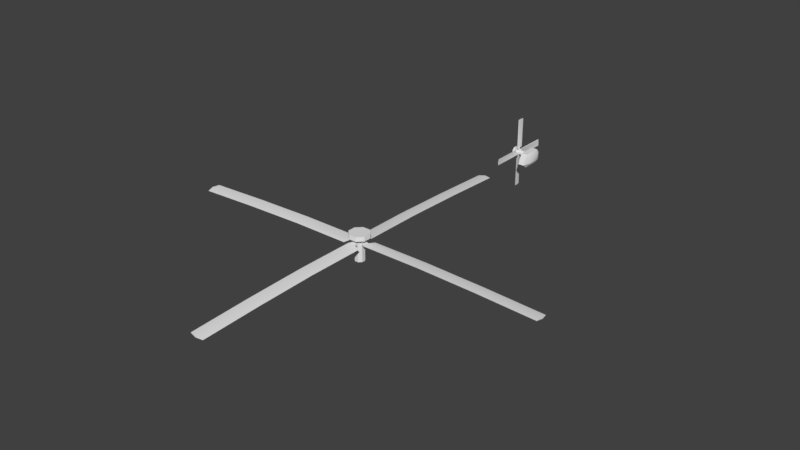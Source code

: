 # Source: blackhawk.blend  (saved by Blender 2.77.0; exported with 4.5.12 LTS)
import bpy
from mathutils import Matrix  # noqa: F401  (used for matrix-valued properties, if any)

bpy.ops.wm.read_factory_settings(use_empty=True)
scene = bpy.context.scene
scene.name = 'Scene'

# ---- collections
col_collection_1 = bpy.data.collections.new('Collection 1'); scene.collection.children.link(col_collection_1)

# ---- materials (node trees are filled in below, after node groups)
mat_material = bpy.data.materials.new('Material')
mat_material.alpha_threshold = 0.0
mat_material.use_transparent_shadow = False
mat_material.roughness = 0.5
mat_material_001 = bpy.data.materials.new('Material.001')
mat_material_001.alpha_threshold = 0.0
mat_material_001.use_transparent_shadow = False
mat_material_001.diffuse_color = (0.2265, 0.3322, 0.8, 1.0)
mat_material_001.roughness = 0.5

# ---- material node trees

# ---- world
world_world = bpy.data.worlds.new('World'); scene.world = world_world
world_world.color = (0.05088, 0.05088, 0.05088)
world_world.use_sun_shadow = False
world_world.sun_shadow_jitter_overblur = 0.0
world_world.cycles.sampling_method = 'MANUAL'

# ---- meshes
me_cylinder_000 = bpy.data.meshes.new('Cylinder.000')
me_cylinder_000.from_pydata([(-0.1202, -0.05022, 0.1212), (-0.1202, -0.1212, 0.05022), (-0.1202, -0.1212, -0.05022), (-0.1202, 0.05022, -0.1212), (-0.1202, 0.1212, -0.05022), (-0.1202, -0.05022, -0.1212), (-0.1202, 0.1212, 0.05022), (-0.1202, 0.05022, 0.1212), (-0.7381, -0.05022, 0.1212), (-0.7381, -0.1212, 0.05022), (-0.7381, -0.1212, -0.05022), (-0.7381, 0.05022, -0.1212), (-0.7381, 0.1212, -0.05022), (-0.7381, -0.05022, -0.1212), (-0.7381, 0.1212, 0.05022), (-0.7381, 0.05022, 0.1212), (-0.7238, -0.1024, 0.2473), (-0.7238, -0.2473, 0.1024), (-0.7238, -0.2473, -0.1024), (-0.7238, 0.1024, -0.2473), (-0.7238, 0.2473, -0.1024), (-0.7238, -0.1024, -0.2473), (-0.7238, 0.2473, 0.1024), (-0.7238, 0.1024, 0.2473), (-0.8423, -0.1024, 0.2473), (-0.8423, -0.2473, 0.1024), (-0.8423, -0.2473, -0.1024), (-0.8423, 0.1024, -0.2473), (-0.8423, 0.2473, -0.1024), (-0.8423, -0.1024, -0.2473), (-0.8423, 0.2473, 0.1024), (-0.8423, 0.1024, 0.2473)], [], [(0, 8, 9, 1), (5, 13, 11, 3), (2, 10, 13, 5), (7, 15, 8, 0), (4, 12, 14, 6), (3, 11, 12, 4), (1, 9, 10, 2), (6, 14, 15, 7), (21, 29, 27, 19), (20, 28, 30, 22), (19, 27, 28, 20), (16, 24, 25, 17), (23, 31, 24, 16), (18, 26, 29, 21), (22, 30, 31, 23), (17, 25, 26, 18), (25, 24, 31, 30, 28, 27, 29, 26), (17, 18, 21, 19, 20, 22, 23, 16)])
me_cylinder_000.use_remesh_preserve_volume = False
me_cylinder_000.use_remesh_preserve_attributes = False
me_cylinder_000.use_mirror_vertex_groups = False
me_cylinder_000.update()
me_cylinder_003 = bpy.data.meshes.new('Cylinder.003')
me_cylinder_003.from_pydata([(0.2348, -0.09724, 0.2327), (0.09724, -0.2348, 0.2327), (-0.09724, -0.2348, 0.2327), (-0.2348, 0.09724, 0.2327), (-0.09724, 0.2348, 0.2327), (-0.2348, -0.09724, 0.2327), (0.09724, 0.2348, 0.2327), (0.2348, 0.09724, 0.2327), (0.2348, -0.09724, 1.429), (0.09724, -0.2348, 1.429), (-0.09724, -0.2348, 1.429), (-0.2348, 0.09724, 1.429), (-0.09724, 0.2348, 1.429), (-0.2348, -0.09724, 1.429), (0.09724, 0.2348, 1.429), (0.2348, 0.09724, 1.429), (0.479, -0.1984, 1.402), (0.1984, -0.479, 1.402), (-0.1984, -0.479, 1.402), (-0.479, 0.1984, 1.402), (-0.1984, 0.479, 1.402), (-0.479, -0.1984, 1.402), (0.1984, 0.479, 1.402), (0.479, 0.1984, 1.402), (0.479, -0.1984, 1.631), (0.1984, -0.479, 1.631), (-0.1984, -0.479, 1.631), (-0.479, 0.1984, 1.631), (-0.1984, 0.479, 1.631), (-0.479, -0.1984, 1.631), (0.1984, 0.479, 1.631), (0.479, 0.1984, 1.631)], [], [(7, 15, 8, 0), (6, 14, 15, 7), (5, 13, 11, 3), (1, 9, 10, 2), (2, 10, 13, 5), (4, 12, 14, 6), (3, 11, 12, 4), (0, 8, 9, 1), (21, 29, 27, 19), (20, 28, 30, 22), (19, 27, 28, 20), (16, 24, 25, 17), (23, 31, 24, 16), (18, 26, 29, 21), (22, 30, 31, 23), (17, 25, 26, 18), (25, 24, 31, 30, 28, 27, 29, 26), (17, 18, 21, 19, 20, 22, 23, 16)])
me_cylinder_003.use_remesh_preserve_volume = False
me_cylinder_003.use_remesh_preserve_attributes = False
me_cylinder_003.use_mirror_vertex_groups = False
me_cylinder_003.update()
me_cylinder_009 = bpy.data.meshes.new('Cylinder.009')
me_cylinder_009.from_pydata([(0.2348, -0.09724, 1.061), (0.09724, -0.2348, 1.061), (-0.09724, -0.2348, 1.061), (0.2348, -0.09724, 1.229), (0.09724, -0.2348, 1.229), (-0.09724, -0.2348, 1.229), (0.09724, -0.4547, 1.134), (-0.2424, -0.4547, 1.152), (0.09724, -0.4547, 1.186), (-0.2666, -0.4547, 1.186), (0.09724, -9.664, 0.9247), (-0.2424, -9.586, 0.9423), (0.09724, -9.664, 0.9762), (-0.2667, -9.586, 0.9762), (0.4372, -0.5548, 1.118), (0.4372, -9.591, 0.9088), (0.09724, -6.579, 1.042), (0.09724, -3.494, 1.134), (0.09724, -3.494, 1.186), (0.09724, -6.579, 1.094), (-0.2667, -6.527, 1.106), (-0.2667, -3.468, 1.186), (-0.2424, -3.468, 1.152), (-0.2424, -6.527, 1.072), (0.4372, -6.539, 1.037), (0.4372, -3.487, 1.118), (-0.2348, 0.09724, 1.061), (-0.09724, 0.2348, 1.061), (-0.2348, 0.09724, 1.229), (-0.09724, 0.2348, 1.229), (-0.09724, 0.4547, 1.134), (0.2424, 0.4547, 1.152), (-0.09724, 0.4547, 1.186), (0.2666, 0.4547, 1.186), (-0.09724, 9.664, 0.9247), (0.2424, 9.586, 0.9423), (-0.09724, 9.664, 0.9762), (0.2667, 9.586, 0.9762), (-0.4372, 0.5548, 1.118), (-0.4372, 9.591, 0.9088), (-0.09724, 6.579, 1.042), (-0.09724, 3.494, 1.134), (-0.09724, 3.494, 1.186), (-0.09724, 6.579, 1.094), (0.2667, 6.527, 1.106), (0.2667, 3.468, 1.186), (0.2424, 3.468, 1.152), (0.2424, 6.527, 1.072), (-0.4372, 6.539, 1.037), (-0.4372, 3.487, 1.118), (-0.2348, -0.09724, 1.061), (-0.2348, -0.09724, 1.229), (-0.4547, -0.09724, 1.134), (-0.4547, 0.2424, 1.152), (-0.4547, -0.09724, 1.186), (-0.4547, 0.2666, 1.186), (-9.664, -0.09724, 0.9247), (-9.586, 0.2424, 0.9423), (-9.664, -0.09724, 0.9762), (-9.586, 0.2667, 0.9762), (-0.5548, -0.4372, 1.118), (-9.591, -0.4372, 0.9088), (-6.579, -0.09724, 1.042), (-3.494, -0.09724, 1.134), (-3.494, -0.09724, 1.186), (-6.579, -0.09724, 1.094), (-6.527, 0.2667, 1.106), (-3.468, 0.2667, 1.186), (-3.468, 0.2424, 1.152), (-6.527, 0.2424, 1.072), (-6.539, -0.4372, 1.037), (-3.487, -0.4372, 1.118), (0.09724, 0.2348, 1.061), (0.2348, 0.09724, 1.061), (0.09724, 0.2348, 1.229), (0.2348, 0.09724, 1.229), (0.4547, 0.09724, 1.134), (0.4547, -0.2424, 1.152), (0.4547, 0.09724, 1.186), (0.4547, -0.2666, 1.186), (9.664, 0.09724, 0.9247), (9.586, -0.2424, 0.9423), (9.664, 0.09724, 0.9762), (9.586, -0.2667, 0.9762), (0.5548, 0.4372, 1.118), (9.591, 0.4372, 0.9088), (6.579, 0.09724, 1.042), (3.494, 0.09724, 1.134), (3.494, 0.09724, 1.186), (6.579, 0.09724, 1.094), (6.527, -0.2667, 1.106), (3.468, -0.2667, 1.186), (3.468, -0.2424, 1.152), (6.527, -0.2424, 1.072), (6.539, 0.4372, 1.037), (3.487, 0.4372, 1.118)], [], [(1, 4, 8, 6), (5, 2, 7, 9), (4, 5, 9, 8), (2, 1, 6, 7), (11, 10, 12, 13), (20, 23, 11, 13), (19, 20, 13, 12), (23, 16, 10, 11), (19, 12, 15, 24), (17, 6, 14, 25), (12, 10, 15), (6, 8, 14), (9, 7, 22, 21), (21, 22, 23, 20), (8, 9, 21, 18), (18, 21, 20, 19), (7, 6, 17, 22), (22, 17, 16, 23), (8, 18, 25, 14), (18, 19, 24, 25), (10, 16, 24, 15), (16, 17, 25, 24), (27, 29, 32, 30), (35, 34, 36, 37), (44, 47, 35, 37), (43, 44, 37, 36), (47, 40, 34, 35), (43, 36, 39, 48), (41, 30, 38, 49), (36, 34, 39), (30, 32, 38), (33, 31, 46, 45), (45, 46, 47, 44), (32, 33, 45, 42), (42, 45, 44, 43), (31, 30, 41, 46), (46, 41, 40, 47), (32, 42, 49, 38), (42, 43, 48, 49), (34, 40, 48, 39), (40, 41, 49, 48), (50, 51, 54, 52), (57, 56, 58, 59), (66, 69, 57, 59), (65, 66, 59, 58), (69, 62, 56, 57), (65, 58, 61, 70), (63, 52, 60, 71), (58, 56, 61), (52, 54, 60), (55, 53, 68, 67), (67, 68, 69, 66), (54, 55, 67, 64), (64, 67, 66, 65), (53, 52, 63, 68), (68, 63, 62, 69), (54, 64, 71, 60), (64, 65, 70, 71), (56, 62, 70, 61), (62, 63, 71, 70), (73, 75, 78, 76), (81, 80, 82, 83), (90, 93, 81, 83), (89, 90, 83, 82), (93, 86, 80, 81), (89, 82, 85, 94), (87, 76, 84, 95), (82, 80, 85), (76, 78, 84), (79, 77, 92, 91), (91, 92, 93, 90), (78, 79, 91, 88), (88, 91, 90, 89), (77, 76, 87, 92), (92, 87, 86, 93), (78, 88, 95, 84), (88, 89, 94, 95), (80, 86, 94, 85), (86, 87, 95, 94), (74, 72, 31, 33), (29, 74, 33, 32), (72, 27, 30, 31), (28, 26, 53, 55), (51, 28, 55, 54), (26, 50, 52, 53), (3, 0, 77, 79), (75, 3, 79, 78), (0, 73, 76, 77)])
me_cylinder_009.polygons.foreach_set('use_smooth', [True] * 88)
me_cylinder_009.use_remesh_preserve_volume = False
me_cylinder_009.use_remesh_preserve_attributes = False
me_cylinder_009.use_mirror_vertex_groups = False
me_cylinder_009.update()
me_cube_005 = bpy.data.meshes.new('Cube.005')
me_cube_005.from_pydata([(-0.09577, 9.192, 0.2106), (0.09577, 9.192, 0.2106), (-0.09577, 9.171, 0.1076), (0.09577, 9.171, 0.1076), (-0.09577, 9.113, 0.02033), (0.09577, 9.113, 0.02033), (-0.09577, 9.025, -0.03802), (0.09577, 9.025, -0.03802), (-0.09577, 8.922, -0.05851), (0.09577, 8.922, -0.05851), (-0.09577, 8.819, -0.03802), (0.09577, 8.819, -0.03802), (-0.09577, 8.732, 0.02033), (0.09577, 8.732, 0.02033), (-0.09577, 8.674, 0.1076), (0.09577, 8.674, 0.1076), (-0.09577, 8.653, 0.2106), (0.09577, 8.653, 0.2106), (-0.09577, 8.674, 0.3136), (0.09577, 8.674, 0.3136), (-0.09577, 8.732, 0.401), (0.09577, 8.732, 0.401), (-0.09577, 8.819, 0.4593), (0.09577, 8.819, 0.4593), (-0.09577, 8.922, 0.4798), (0.09577, 8.922, 0.4798), (-0.09577, 9.025, 0.4593), (0.09577, 9.025, 0.4593), (-0.09577, 9.113, 0.401), (0.09577, 9.113, 0.401), (-0.09577, 9.171, 0.3136), (0.09577, 9.171, 0.3136), (-0.05572, 8.622, 0.5741), (-0.05572, 8.303, 1.21), (-0.05572, 8.795, 0.661), (-0.05572, 8.476, 1.297), (0.05572, 8.622, 0.5741), (0.05572, 8.303, 1.21), (0.05572, 8.795, 0.661), (0.05572, 8.476, 1.297), (0.0, 8.63, 0.5572), (0.0, 8.803, 0.6441), (-0.163, 8.695, 0.4286), (-0.163, 8.868, 0.5155), (-0.1073, 8.876, 0.4986), (-0.1073, 8.703, 0.4117), (0.1073, 8.703, 0.4117), (0.1073, 8.876, 0.4986), (0.163, 8.868, 0.5155), (0.163, 8.695, 0.4286), (-0.163, 9.039, 0.175), (-0.163, 8.865, 0.08814), (-0.1073, 9.039, 0.1733), (-0.1073, 8.866, 0.08645), (0.1073, 9.039, 0.1733), (0.1073, 8.866, 0.08645), (0.163, 9.039, 0.175), (0.163, 8.865, 0.08814)], [], [(0, 1, 3, 2), (2, 3, 5, 4), (4, 5, 7, 6), (6, 7, 9, 8), (8, 9, 11, 10), (10, 11, 13, 12), (12, 13, 15, 14), (14, 15, 17, 16), (16, 17, 19, 18), (18, 19, 21, 20), (20, 21, 23, 22), (22, 23, 25, 24), (24, 25, 27, 26), (26, 27, 29, 28), (3, 1, 31, 29, 27, 25, 23, 21, 19, 17, 15, 13, 11, 9, 7, 5), (28, 29, 31, 30), (30, 31, 1, 0), (0, 2, 4, 6, 8, 10, 12, 14, 16, 18, 20, 22, 24, 26, 28, 30), (33, 35, 34, 32), (35, 39, 41), (39, 37, 36, 38), (37, 33, 40), (55, 54, 56, 57), (51, 50, 52, 53), (41, 34, 35), (41, 39, 38), (40, 36, 37), (40, 33, 32), (49, 46, 55, 57), (34, 43, 42, 32), (41, 44, 43, 34), (40, 45, 44, 41), (32, 42, 45, 40), (44, 45, 53, 52), (41, 47, 46, 40), (38, 48, 47, 41), (36, 49, 48, 38), (40, 46, 49, 36), (42, 43, 50, 51), (47, 48, 56, 54), (45, 42, 51, 53), (43, 44, 52, 50), (48, 49, 57, 56), (46, 47, 54, 55)])
me_cube_005.use_remesh_preserve_volume = False
me_cube_005.use_remesh_preserve_attributes = False
me_cube_005.use_mirror_vertex_groups = False
me_cube_005.update()
me_cube_002 = bpy.data.meshes.new('Cube.002')
me_cube_002.from_pydata([(0.05472, 13.26, 4.304), (0.05472, 13.3, 5.019), (0.05472, 14.26, 4.304), (0.05472, 14.26, 5.019), (0.3697, 13.26, 4.304), (0.3697, 13.3, 5.019), (0.3697, 14.26, 4.304), (0.3697, 14.26, 5.019), (0.05472, 13.02, 4.494), (0.05472, 13.16, 4.829), (0.05472, 14.41, 4.829), (0.05472, 14.41, 4.494), (0.3697, 14.41, 4.829), (0.3697, 14.41, 4.494), (0.3697, 13.16, 4.829), (0.3697, 13.02, 4.494), (0.05472, 13.5, 5.019), (0.05472, 14.06, 5.019), (0.05472, 14.06, 4.304), (0.05472, 13.5, 4.304), (0.3697, 14.06, 5.019), (0.3697, 13.5, 5.019), (0.3697, 13.5, 4.304), (0.3697, 14.06, 4.304), (0.4901, 13.42, 4.829), (0.4901, 14.15, 4.829), (0.4901, 13.42, 4.494), (0.4901, 14.15, 4.494), (0.05472, 14.15, 4.829), (0.05472, 13.42, 4.829), (0.05472, 14.15, 4.494), (0.05472, 13.42, 4.494)], [], [(30, 11, 2, 18), (11, 13, 6, 2), (26, 15, 4, 22), (15, 8, 0, 4), (18, 2, 6, 23), (20, 7, 3, 17), (5, 1, 9, 14), (14, 9, 8, 15), (21, 5, 14, 24), (24, 14, 15, 26), (3, 7, 12, 10), (10, 12, 13, 11), (17, 3, 10, 28), (28, 10, 11, 30), (9, 29, 31, 8), (29, 28, 30, 31), (1, 16, 29, 9), (16, 17, 28, 29), (12, 25, 27, 13), (25, 24, 26, 27), (7, 20, 25, 12), (20, 21, 24, 25), (5, 21, 16, 1), (21, 20, 17, 16), (0, 19, 22, 4), (19, 18, 23, 22), (13, 27, 23, 6), (27, 26, 22, 23), (8, 31, 19, 0), (31, 30, 18, 19)])
me_cube_002.polygons.foreach_set('use_smooth', [True] * 30)
me_cube_002.use_remesh_preserve_volume = False
me_cube_002.use_remesh_preserve_attributes = False
me_cube_002.use_mirror_vertex_groups = False
me_cube_002.update()
me_cylinder_001 = bpy.data.meshes.new('Cylinder.001')
me_cylinder_001.from_pydata([(-0.5249, -0.05022, 0.1212), (-0.5249, -0.1212, 0.05022), (-0.5249, -0.1212, -0.05022), (-0.658, -0.05022, 0.1212), (-0.658, -0.1212, 0.05022), (-0.658, -0.1212, -0.05022), (-0.5857, -0.2348, 0.05022), (-0.5948, -0.2348, -0.1252), (-0.6124, -0.2348, 0.05022), (-0.6124, -0.2348, -0.1377), (-0.5775, -0.2865, 0.2258), (-0.5857, -1.877, 0.05022), (-0.6124, -1.877, 0.05022), (-0.6124, -1.862, -0.1377), (-0.5948, -1.862, -0.1252), (-0.5775, -1.873, 0.2258), (-0.5249, 0.05022, -0.1212), (-0.5249, 0.1212, -0.05022), (-0.658, 0.05022, -0.1212), (-0.658, 0.1212, -0.05022), (-0.5857, 0.2348, -0.05022), (-0.5948, 0.2348, 0.1252), (-0.6124, 0.2348, -0.05022), (-0.6124, 0.2348, 0.1377), (-0.5775, 0.2865, -0.2258), (-0.5857, 1.877, -0.05022), (-0.6124, 1.877, -0.05022), (-0.6124, 1.862, 0.1377), (-0.5948, 1.862, 0.1252), (-0.5775, 1.873, -0.2258), (-0.5249, -0.05022, -0.1212), (-0.658, -0.05022, -0.1212), (-0.5857, -0.05022, -0.2348), (-0.5948, 0.1252, -0.2348), (-0.6124, -0.05022, -0.2348), (-0.6124, 0.1377, -0.2348), (-0.5775, -0.2258, -0.2865), (-0.5857, -0.05022, -1.877), (-0.6124, -0.05022, -1.877), (-0.6124, 0.1377, -1.862), (-0.5948, 0.1252, -1.862), (-0.5775, -0.2258, -1.873), (-0.5249, 0.1212, 0.05022), (-0.5249, 0.05022, 0.1212), (-0.658, 0.1212, 0.05022), (-0.658, 0.05022, 0.1212), (-0.5857, 0.05022, 0.2348), (-0.5948, -0.1252, 0.2348), (-0.6124, 0.05022, 0.2348), (-0.6124, -0.1377, 0.2348), (-0.5775, 0.2258, 0.2865), (-0.5857, 0.05021, 1.877), (-0.6124, 0.05021, 1.877), (-0.6124, -0.1377, 1.862), (-0.5948, -0.1252, 1.862), (-0.5775, 0.2258, 1.873)], [], [(1, 4, 8, 6), (5, 2, 7, 9), (4, 5, 9, 8), (2, 1, 6, 7), (11, 6, 10, 15), (6, 8, 10), (9, 7, 14, 13), (8, 9, 13, 12), (7, 6, 11, 14), (8, 12, 15, 10), (17, 19, 22, 20), (25, 20, 24, 29), (20, 22, 24), (23, 21, 28, 27), (22, 23, 27, 26), (21, 20, 25, 28), (22, 26, 29, 24), (30, 31, 34, 32), (37, 32, 36, 41), (32, 34, 36), (35, 33, 40, 39), (34, 35, 39, 38), (33, 32, 37, 40), (34, 38, 41, 36), (43, 45, 48, 46), (51, 46, 50, 55), (46, 48, 50), (49, 47, 54, 53), (48, 49, 53, 52), (47, 46, 51, 54), (48, 52, 55, 50), (44, 42, 21, 23), (19, 44, 23, 22), (42, 17, 20, 21), (18, 16, 33, 35), (31, 18, 35, 34), (16, 30, 32, 33), (3, 0, 47, 49), (45, 3, 49, 48), (0, 43, 46, 47), (28, 25, 29, 26, 27), (54, 51, 55, 52, 53), (14, 11, 15, 12, 13), (40, 37, 41, 38, 39)])
me_cylinder_001.polygons.foreach_set('use_smooth', [True] * 44)
me_cylinder_001.use_remesh_preserve_volume = False
me_cylinder_001.use_remesh_preserve_attributes = False
me_cylinder_001.use_mirror_vertex_groups = False
me_cylinder_001.update()
me_cube = bpy.data.meshes.new('Cube')
me_cube.from_pydata([(1.394, 1.897, 2.875), (1.394, -0.5977, 2.875), (1.363, 1.897, 2.875), (1.363, -0.5977, 2.875), (1.394, -0.5977, 2.92), (1.394, 1.897, 2.92), (1.363, 1.897, 2.92), (1.363, -0.5977, 2.92), (1.354, 1.836, 2.933), (1.354, 1.954, 2.933), (1.403, 1.954, 2.933), (1.403, 1.836, 2.933), (1.354, 1.836, 2.863), (1.354, 1.954, 2.863), (1.403, 1.836, 2.863), (1.403, 1.954, 2.863), (1.403, -0.5456, 2.863), (1.403, -0.6637, 2.863), (1.354, -0.5456, 2.863), (1.354, -0.6637, 2.863), (1.403, -0.6637, 2.933), (1.403, -0.5456, 2.933), (1.354, -0.5456, 2.933), (1.354, -0.6637, 2.933), (1.393, -0.6413, 2.933), (1.393, -0.568, 2.933), (1.363, -0.568, 2.933), (1.363, -0.6413, 2.933), (1.393, -0.6413, 3.071), (1.393, -0.568, 3.071), (1.363, -0.568, 3.071), (1.363, -0.6413, 3.071), (1.393, 1.859, 2.933), (1.393, 1.932, 2.933), (1.363, 1.932, 2.933), (1.363, 1.859, 2.933), (1.393, 1.859, 3.071), (1.393, 1.932, 3.071), (1.363, 1.932, 3.071), (1.363, 1.859, 3.071), (1.354, 1.336, 2.933), (1.354, 1.454, 2.933), (1.403, 1.454, 2.933), (1.403, 1.336, 2.933), (1.354, 1.336, 2.863), (1.354, 1.454, 2.863), (1.403, 1.336, 2.863), (1.403, 1.454, 2.863), (1.393, 1.359, 2.933), (1.393, 1.432, 2.933), (1.363, 1.432, 2.933), (1.363, 1.359, 2.933), (1.393, 1.359, 3.071), (1.393, 1.432, 3.071), (1.363, 1.432, 3.071), (1.363, 1.359, 3.071), (1.354, -0.1637, 2.933), (1.354, -0.04563, 2.933), (1.403, -0.04563, 2.933), (1.403, -0.1637, 2.933), (1.354, -0.1637, 2.863), (1.354, -0.04563, 2.863), (1.403, -0.1637, 2.863), (1.403, -0.04563, 2.863), (1.393, -0.1413, 2.933), (1.393, -0.06798, 2.933), (1.363, -0.06798, 2.933), (1.363, -0.1413, 2.933), (1.393, -0.1413, 3.071), (1.393, -0.06798, 3.071), (1.363, -0.06798, 3.071), (1.363, -0.1413, 3.071), (1.42, 1.998, 3.07), (1.42, -0.6991, 3.07), (1.336, 1.998, 3.07), (1.336, -0.6991, 3.07), (1.336, 1.998, 3.243), (1.336, -0.6991, 3.243), (0.01, 2.034, 1.599), (0.01, 2.034, 1.64), (0.01, 2.326, 1.599), (0.01, 2.326, 1.64), (0.69, 2.034, 1.599), (0.69, 2.034, 1.64), (0.69, 2.326, 1.599), (0.69, 2.326, 1.64), (0.5716, 2.034, 1.599), (0.1284, 2.034, 1.599), (0.1284, 2.034, 1.64), (0.5716, 2.034, 1.64), (0.1284, 2.326, 1.599), (0.5716, 2.326, 1.599), (0.5716, 2.326, 1.64), (0.1284, 2.326, 1.64), (0.1284, 1.907, 1.599), (0.5716, 1.907, 1.599), (0.5716, 1.907, 1.64), (0.1284, 1.907, 1.64), (0.1284, 1.96, 1.606), (0.1284, 1.96, 1.635), (0.1284, 1.929, 1.606), (0.1284, 1.929, 1.635), (0.6746, 1.971, 1.606), (0.6336, 1.929, 1.606), (0.6336, 1.929, 1.635), (0.6746, 1.971, 1.635), (0.06034, 2.035, 1.635), (0.06034, 2.035, 1.606), (0.02377, 2.035, 1.635), (0.02377, 2.035, 1.606), (0.09432, 1.96, 1.635), (0.06034, 1.994, 1.635), (0.6041, 1.96, 1.606), (0.06034, 1.994, 1.606), (0.09432, 1.96, 1.606), (0.638, 1.994, 1.606), (0.02377, 1.971, 1.635), (0.06482, 1.929, 1.635), (0.638, 1.994, 1.635), (0.06482, 1.929, 1.606), (0.02377, 1.971, 1.606), (0.6041, 1.96, 1.635), (0.6746, 2.035, 1.606), (0.6746, 2.035, 1.635), (0.638, 2.035, 1.606), (0.638, 2.035, 1.635), (0.5699, 1.929, 1.635), (0.5699, 1.929, 1.606), (0.5699, 1.96, 1.635), (0.5699, 1.96, 1.606), (0.5716, 2.442, 1.599), (0.1284, 2.442, 1.599), (0.1284, 2.442, 1.64), (0.5716, 2.442, 1.64), (0.1284, 2.401, 1.606), (0.1284, 2.401, 1.635), (0.1284, 2.431, 1.606), (0.1284, 2.431, 1.635), (0.6746, 2.39, 1.606), (0.6336, 2.431, 1.606), (0.6336, 2.431, 1.635), (0.6746, 2.39, 1.635), (0.06034, 2.325, 1.635), (0.06034, 2.325, 1.606), (0.02377, 2.325, 1.635), (0.02377, 2.325, 1.606), (0.09432, 2.401, 1.635), (0.06034, 2.367, 1.635), (0.6041, 2.401, 1.606), (0.06034, 2.367, 1.606), (0.09432, 2.401, 1.606), (0.638, 2.367, 1.606), (0.02377, 2.39, 1.635), (0.06482, 2.431, 1.635), (0.638, 2.367, 1.635), (0.06482, 2.431, 1.606), (0.02377, 2.39, 1.606), (0.6041, 2.401, 1.635), (0.6746, 2.325, 1.606), (0.6746, 2.325, 1.635), (0.638, 2.325, 1.606), (0.638, 2.325, 1.635), (0.5699, 2.431, 1.635), (0.5699, 2.431, 1.606), (0.5699, 2.401, 1.635), (0.5699, 2.401, 1.606), (0.6394, 2.428, 1.798), (0.06062, 2.428, 1.798), (0.06062, 2.464, 1.798), (0.6394, 2.464, 1.798), (0.1591, 2.428, 2.629), (0.5409, 2.428, 2.629), (0.1591, 2.464, 2.629), (0.5409, 2.464, 2.629), (0.1367, 2.428, 1.798), (0.5633, 2.428, 1.798), (0.1367, 2.464, 1.798), (0.5633, 2.464, 1.798), (0.1367, 2.403, 1.639), (0.5633, 2.403, 1.639), (0.1367, 2.439, 1.639), (0.5633, 2.439, 1.639), (0.5491, 2.426, 2.649), (0.5491, 2.426, 2.677), (0.5491, 2.456, 2.649), (0.5491, 2.456, 2.677), (0.1509, 2.426, 2.677), (0.1509, 2.426, 2.649), (0.1509, 2.456, 2.677), (0.1509, 2.456, 2.649), (0.2644, 2.418, 2.641), (0.2644, 2.418, 2.685), (0.2644, 2.485, 2.641), (0.2644, 2.485, 2.685), (0.2356, 2.418, 2.685), (0.2356, 2.418, 2.641), (0.2356, 2.485, 2.685), (0.2356, 2.485, 2.641), (0.4644, 2.418, 2.641), (0.4644, 2.418, 2.685), (0.4644, 2.485, 2.641), (0.4644, 2.485, 2.685), (0.4356, 2.418, 2.685), (0.4356, 2.418, 2.641), (0.4356, 2.485, 2.685), (0.4356, 2.485, 2.641), (0.1669, 2.442, 2.623), (0.2209, 2.442, 2.623), (0.1669, 2.45, 2.623), (0.2209, 2.45, 2.623), (0.2209, 2.45, 2.653), (0.2209, 2.442, 2.653), (0.1669, 2.442, 2.653), (0.1669, 2.45, 2.653), (0.484, 2.442, 2.623), (0.5379, 2.442, 2.623), (0.484, 2.45, 2.623), (0.5379, 2.45, 2.623), (0.5379, 2.45, 2.653), (0.5379, 2.442, 2.653), (0.484, 2.442, 2.653), (0.484, 2.45, 2.653), (0.323, 2.442, 2.623), (0.377, 2.442, 2.623), (0.323, 2.45, 2.623), (0.377, 2.45, 2.623), (0.377, 2.45, 2.653), (0.377, 2.442, 2.653), (0.323, 2.442, 2.653), (0.323, 2.45, 2.653), (0.07792, 2.437, 1.8), (0.07792, 2.455, 1.8), (0.112, 2.437, 1.8), (0.112, 2.455, 1.8), (0.07792, 2.412, 1.632), (0.07792, 2.43, 1.632), (0.112, 2.412, 1.632), (0.112, 2.43, 1.632), (0.5864, 2.437, 1.8), (0.5864, 2.455, 1.8), (0.6205, 2.437, 1.8), (0.6205, 2.455, 1.8), (0.5864, 2.412, 1.632), (0.5864, 2.43, 1.632), (0.6205, 2.412, 1.632), (0.6205, 2.43, 1.632), (0.07454, 1.92, 1.599), (0.1255, 1.92, 1.599), (0.1255, 1.92, 1.64), (0.07454, 1.92, 1.64), (0.07454, 1.983, 1.599), (0.1255, 1.983, 1.599), (0.1255, 1.983, 1.64), (0.07454, 1.983, 1.64), (0.07454, 2.237, 1.151), (0.1255, 2.237, 1.151), (0.07454, 2.301, 1.151), (0.1255, 2.301, 1.151), (0.5745, 1.92, 1.599), (0.6255, 1.92, 1.599), (0.6255, 1.92, 1.64), (0.5745, 1.92, 1.64), (0.5745, 1.983, 1.599), (0.6255, 1.983, 1.599), (0.6255, 1.983, 1.64), (0.5745, 1.983, 1.64), (0.5745, 2.237, 1.151), (0.6255, 2.237, 1.151), (0.5745, 2.301, 1.151), (0.6255, 2.301, 1.151), (0.71, 2.034, 1.599), (0.71, 2.034, 1.64), (0.71, 2.326, 1.599), (0.71, 2.326, 1.64), (1.39, 2.034, 1.599), (1.39, 2.034, 1.64), (1.39, 2.326, 1.599), (1.39, 2.326, 1.64), (1.272, 2.034, 1.599), (0.8284, 2.034, 1.599), (0.8284, 2.034, 1.64), (1.272, 2.034, 1.64), (0.8284, 2.326, 1.599), (1.272, 2.326, 1.599), (1.272, 2.326, 1.64), (0.8284, 2.326, 1.64), (0.8284, 1.907, 1.599), (1.272, 1.907, 1.599), (1.272, 1.907, 1.64), (0.8284, 1.907, 1.64), (0.8284, 1.96, 1.606), (0.8284, 1.96, 1.635), (0.8284, 1.929, 1.606), (0.8284, 1.929, 1.635), (1.375, 1.971, 1.606), (1.334, 1.929, 1.606), (1.334, 1.929, 1.635), (1.375, 1.971, 1.635), (0.7603, 2.035, 1.635), (0.7603, 2.035, 1.606), (0.7238, 2.035, 1.635), (0.7238, 2.035, 1.606), (0.7943, 1.96, 1.635), (0.7603, 1.994, 1.635), (1.304, 1.96, 1.606), (0.7603, 1.994, 1.606), (0.7943, 1.96, 1.606), (1.338, 1.994, 1.606), (0.7238, 1.971, 1.635), (0.7648, 1.929, 1.635), (1.338, 1.994, 1.635), (0.7648, 1.929, 1.606), (0.7238, 1.971, 1.606), (1.304, 1.96, 1.635), (1.375, 2.035, 1.606), (1.375, 2.035, 1.635), (1.338, 2.035, 1.606), (1.338, 2.035, 1.635), (1.27, 1.929, 1.635), (1.27, 1.929, 1.606), (1.27, 1.96, 1.635), (1.27, 1.96, 1.606), (1.272, 2.442, 1.599), (0.8284, 2.442, 1.599), (0.8284, 2.442, 1.64), (1.272, 2.442, 1.64), (0.8284, 2.401, 1.606), (0.8284, 2.401, 1.635), (0.8284, 2.431, 1.606), (0.8284, 2.431, 1.635), (1.375, 2.39, 1.606), (1.334, 2.431, 1.606), (1.334, 2.431, 1.635), (1.375, 2.39, 1.635), (0.7603, 2.325, 1.635), (0.7603, 2.325, 1.606), (0.7238, 2.325, 1.635), (0.7238, 2.325, 1.606), (0.7943, 2.401, 1.635), (0.7603, 2.367, 1.635), (1.304, 2.401, 1.606), (0.7603, 2.367, 1.606), (0.7943, 2.401, 1.606), (1.338, 2.367, 1.606), (0.7238, 2.39, 1.635), (0.7648, 2.431, 1.635), (1.338, 2.367, 1.635), (0.7648, 2.431, 1.606), (0.7238, 2.39, 1.606), (1.304, 2.401, 1.635), (1.375, 2.325, 1.606), (1.375, 2.325, 1.635), (1.338, 2.325, 1.606), (1.338, 2.325, 1.635), (1.27, 2.431, 1.635), (1.27, 2.431, 1.606), (1.27, 2.401, 1.635), (1.27, 2.401, 1.606), (1.339, 2.428, 1.798), (0.7606, 2.428, 1.798), (0.7606, 2.464, 1.798), (1.339, 2.464, 1.798), (0.8591, 2.428, 2.629), (1.241, 2.428, 2.629), (0.8591, 2.464, 2.629), (1.241, 2.464, 2.629), (0.8367, 2.428, 1.798), (1.263, 2.428, 1.798), (0.8367, 2.464, 1.798), (1.263, 2.464, 1.798), (0.8367, 2.403, 1.639), (1.263, 2.403, 1.639), (0.8367, 2.439, 1.639), (1.263, 2.439, 1.639), (1.249, 2.426, 2.649), (1.249, 2.426, 2.677), (1.249, 2.456, 2.649), (1.249, 2.456, 2.677), (0.8509, 2.426, 2.677), (0.8509, 2.426, 2.649), (0.8509, 2.456, 2.677), (0.8509, 2.456, 2.649), (0.9644, 2.418, 2.641), (0.9644, 2.418, 2.685), (0.9644, 2.485, 2.641), (0.9644, 2.485, 2.685), (0.9356, 2.418, 2.685), (0.9356, 2.418, 2.641), (0.9356, 2.485, 2.685), (0.9356, 2.485, 2.641), (1.164, 2.418, 2.641), (1.164, 2.418, 2.685), (1.164, 2.485, 2.641), (1.164, 2.485, 2.685), (1.136, 2.418, 2.685), (1.136, 2.418, 2.641), (1.136, 2.485, 2.685), (1.136, 2.485, 2.641), (0.8669, 2.442, 2.623), (0.9209, 2.442, 2.623), (0.8669, 2.45, 2.623), (0.9209, 2.45, 2.623), (0.9209, 2.45, 2.653), (0.9209, 2.442, 2.653), (0.8669, 2.442, 2.653), (0.8669, 2.45, 2.653), (1.184, 2.442, 2.623), (1.238, 2.442, 2.623), (1.184, 2.45, 2.623), (1.238, 2.45, 2.623), (1.238, 2.45, 2.653), (1.238, 2.442, 2.653), (1.184, 2.442, 2.653), (1.184, 2.45, 2.653), (1.023, 2.442, 2.623), (1.077, 2.442, 2.623), (1.023, 2.45, 2.623), (1.077, 2.45, 2.623), (1.077, 2.45, 2.653), (1.077, 2.442, 2.653), (1.023, 2.442, 2.653), (1.023, 2.45, 2.653), (0.7779, 2.437, 1.8), (0.7779, 2.455, 1.8), (0.812, 2.437, 1.8), (0.812, 2.455, 1.8), (0.7779, 2.412, 1.632), (0.7779, 2.43, 1.632), (0.812, 2.412, 1.632), (0.812, 2.43, 1.632), (1.286, 2.437, 1.8), (1.286, 2.455, 1.8), (1.321, 2.437, 1.8), (1.321, 2.455, 1.8), (1.286, 2.412, 1.632), (1.286, 2.43, 1.632), (1.321, 2.412, 1.632), (1.321, 2.43, 1.632), (0.7745, 1.92, 1.599), (0.8255, 1.92, 1.599), (0.8255, 1.92, 1.64), (0.7745, 1.92, 1.64), (0.7745, 1.983, 1.599), (0.8255, 1.983, 1.599), (0.8255, 1.983, 1.64), (0.7745, 1.983, 1.64), (0.7745, 2.237, 1.151), (0.8255, 2.237, 1.151), (0.7745, 2.301, 1.151), (0.8255, 2.301, 1.151), (1.275, 1.92, 1.599), (1.325, 1.92, 1.599), (1.325, 1.92, 1.64), (1.275, 1.92, 1.64), (1.275, 1.983, 1.599), (1.325, 1.983, 1.599), (1.325, 1.983, 1.64), (1.275, 1.983, 1.64), (1.275, 2.237, 1.151), (1.325, 2.237, 1.151), (1.275, 2.301, 1.151), (1.325, 2.301, 1.151), (1.606, 1.601, 1.129), (1.606, 1.601, 3.024), (1.2, 4.128, 1.129), (1.2, 4.128, 3.024), (1.643, 1.607, 1.129), (1.643, 1.607, 3.024), (1.238, 4.134, 1.129), (1.238, 4.134, 3.024), (1.699, 1.616, 1.548), (1.699, 1.616, 2.605), (1.293, 4.143, 2.605), (1.293, 4.143, 1.548), (1.331, 4.149, 2.605), (1.331, 4.149, 1.548), (1.736, 1.622, 2.605), (1.736, 1.622, 1.548), (1.749, 1.624, 2.076), (1.344, 4.151, 2.076), (1.381, 4.157, 2.076), (1.787, 1.63, 2.076), (1.403, 2.864, 3.024), (1.403, 2.864, 1.129), (1.441, 2.87, 3.024), (1.441, 2.87, 1.129), (1.534, 2.885, 2.605), (1.534, 2.885, 1.548), (1.496, 2.879, 2.605), (1.496, 2.879, 1.548), (1.547, 2.887, 2.076), (1.584, 2.894, 2.076), (1.461, 2.502, 1.129), (1.548, 1.963, 1.129), (1.499, 2.508, 3.024), (1.585, 1.969, 3.024), (1.554, 2.517, 2.605), (1.641, 1.978, 2.605), (1.554, 2.517, 1.548), (1.641, 1.978, 1.548), (1.548, 1.963, 3.024), (1.461, 2.502, 3.024), (1.585, 1.969, 1.129), (1.499, 2.508, 1.129), (1.678, 1.984, 2.605), (1.592, 2.523, 2.605), (1.678, 1.984, 1.548), (1.592, 2.523, 1.548), (1.345, 3.227, 3.024), (1.259, 3.766, 3.024), (1.383, 3.233, 1.129), (1.296, 3.772, 1.129), (1.475, 3.248, 2.605), (1.389, 3.787, 2.605), (1.475, 3.248, 1.548), (1.389, 3.787, 1.548), (1.259, 3.766, 1.129), (1.345, 3.227, 1.129), (1.296, 3.772, 3.024), (1.383, 3.233, 3.024), (1.351, 3.781, 2.605), (1.438, 3.242, 2.605), (1.351, 3.781, 1.548), (1.438, 3.242, 1.548), (1.652, 1.608, 2.814), (1.247, 4.135, 2.814), (1.284, 4.141, 2.814), (1.69, 1.614, 2.814), (1.45, 2.872, 2.814), (1.487, 2.878, 2.814), (1.627, 2.384, 2.076), (1.591, 2.523, 2.22), (1.605, 2.525, 2.076), (1.614, 2.454, 2.096), (1.601, 2.505, 2.148), (1.678, 1.984, 2.22), (1.669, 2.128, 2.076), (1.691, 1.986, 2.076), (1.681, 2.004, 2.148), (1.678, 2.057, 2.096), (1.706, 2.134, 2.076), (1.715, 1.99, 2.22), (1.729, 1.992, 2.076), (1.716, 2.063, 2.096), (1.719, 2.01, 2.148), (1.629, 2.529, 2.22), (1.665, 2.39, 2.076), (1.642, 2.531, 2.076), (1.638, 2.511, 2.148), (1.652, 2.46, 2.096), (1.503, 3.397, 2.076), (1.512, 3.254, 2.22), (1.526, 3.256, 2.076), (1.513, 3.326, 2.096), (1.516, 3.274, 2.148), (1.426, 3.793, 2.22), (1.462, 3.653, 2.076), (1.439, 3.795, 2.076), (1.436, 3.775, 2.148), (1.449, 3.724, 2.096), (1.425, 3.647, 2.076), (1.388, 3.787, 2.22), (1.402, 3.789, 2.076), (1.412, 3.718, 2.096), (1.398, 3.769, 2.148), (1.475, 3.247, 2.22), (1.466, 3.391, 2.076), (1.489, 3.25, 2.076), (1.479, 3.268, 2.148), (1.475, 3.32, 2.096), (1.572, 2.112, 2.814), (1.626, 1.976, 2.671), (1.594, 1.971, 2.814), (1.587, 2.042, 2.795), (1.607, 1.992, 2.742), (1.54, 2.515, 2.671), (1.53, 2.368, 2.814), (1.508, 2.51, 2.814), (1.527, 2.493, 2.742), (1.523, 2.44, 2.795), (1.568, 2.374, 2.814), (1.577, 2.521, 2.671), (1.545, 2.516, 2.814), (1.561, 2.446, 2.795), (1.564, 2.499, 2.742), (1.664, 1.982, 2.671), (1.609, 2.118, 2.814), (1.632, 1.977, 2.814), (1.645, 1.998, 2.742), (1.625, 2.048, 2.795), (1.365, 3.638, 2.814), (1.374, 3.784, 2.671), (1.342, 3.779, 2.814), (1.358, 3.709, 2.795), (1.361, 3.763, 2.742), (1.461, 3.245, 2.671), (1.406, 3.382, 2.814), (1.429, 3.24, 2.814), (1.442, 3.262, 2.742), (1.422, 3.312, 2.795), (1.369, 3.376, 2.814), (1.423, 3.239, 2.671), (1.391, 3.234, 2.814), (1.384, 3.306, 2.795), (1.404, 3.256, 2.742), (1.337, 3.778, 2.671), (1.328, 3.632, 2.814), (1.305, 3.773, 2.814), (1.324, 3.757, 2.742), (1.321, 3.703, 2.795), (1.749, -0.3429, 0.3833), (2.035, -0.3429, 0.3833), (1.749, -0.3735, 0.2296), (2.035, -0.3735, 0.2296), (1.749, -0.4606, 0.09924), (2.035, -0.4606, 0.09924), (1.749, -0.5909, 0.01217), (2.035, -0.5909, 0.01217), (1.749, -0.7446, -0.01841), (2.035, -0.7446, -0.01841), (1.749, -0.8984, 0.01217), (2.035, -0.8984, 0.01217), (1.749, -1.029, 0.09924), (2.035, -1.029, 0.09924), (1.749, -1.116, 0.2296), (2.035, -1.116, 0.2296), (1.749, -1.146, 0.3833), (2.035, -1.146, 0.3833), (1.749, -1.116, 0.537), (2.035, -1.116, 0.537), (1.749, -1.029, 0.6673), (2.035, -1.029, 0.6673), (1.749, -0.8984, 0.7544), (2.035, -0.8984, 0.7544), (1.749, -0.7446, 0.785), (2.035, -0.7446, 0.785), (1.749, -0.5909, 0.7544), (2.035, -0.5909, 0.7544), (1.749, -0.4606, 0.6673), (2.035, -0.4606, 0.6673), (1.749, -0.3735, 0.537), (2.035, -0.3735, 0.537), (0.0, 1.739, 4.05), (0.0, 1.392, 4.291), (0.4813, 1.583, 4.05), (0.4115, 1.282, 4.291), (0.8337, 1.154, 4.05), (0.7128, 0.9809, 4.291), (0.9627, 0.5694, 4.05), (0.8231, 0.5694, 4.291), (0.8337, -0.01564, 4.05), (0.7128, 0.1578, 4.291), (0.4813, -0.4439, 4.05), (0.4115, -0.1435, 4.291), (1.813e-07, -0.6007, 4.05), (1.55e-07, -0.2537, 4.291), (0.3422, 1.162, 4.334), (0.0, 1.254, 4.334), (0.5927, 0.9115, 4.334), (0.6843, 0.5694, 4.334), (0.5927, 0.2272, 4.334), (0.3422, -0.02328, 4.334), (1.289e-07, -0.115, 4.334), (0.2868, 1.066, 4.12), (1.297e-08, 1.143, 4.12), (0.4967, 0.8561, 4.12), (0.5735, 0.5694, 4.12), (0.4967, 0.2826, 4.12), (0.2868, 0.07271, 4.12), (1.21e-07, -0.004129, 4.12), (1.089, -5.041, 2.07), (0.0, -5.39, 2.147), (1.104, -4.465, 2.421), (0.0, -4.639, 2.456), (1.507, -4.172, 2.276), (1.507, -4.599, 1.934), (0.0, -5.811, 1.8), (0.0, -5.894, 1.571), (0.0, -5.801, 1.334), (0.0, -5.003, 0.9506), (1.065, -5.308, 1.735), (1.092, -5.307, 1.614), (1.072, -5.268, 1.386), (1.032, -4.704, 1.11), (1.47, -4.644, 1.584), (1.374, -4.625, 1.317), (1.709, -3.437, 2.276), (1.329, -3.437, 3.144), (0.9796, -3.612, 3.206), (0.0, -3.758, 3.251), (1.696, -3.43, 1.934), (0.0, -3.43, 0.8503), (0.9979, -3.43, 0.9435), (1.62, -3.43, 1.584), (1.515, -3.43, 1.235), (1.709, -2.752, 2.276), (1.426, -2.752, 3.318), (0.9452, -2.816, 3.494), (0.0, -3.003, 3.614), (1.696, -2.745, 1.934), (0.0, -2.745, 0.8503), (0.9979, -2.745, 0.9435), (1.656, -2.745, 1.584), (1.569, -2.745, 1.211), (1.422, -3.437, 3.014), (1.496, -2.752, 3.154), (1.709, -0.9445, 2.276), (1.426, -0.9445, 3.318), (1.201, -1.02, 3.572), (1.696, -0.9377, 1.934), (0.0, -0.9377, 0.8503), (0.9979, -0.9377, 0.8846), (1.656, -0.9377, 1.545), (1.569, -0.9377, 1.153), (1.58, -0.9445, 2.955), (1.709, 1.834, 2.276), (1.426, 1.834, 3.318), (1.201, 1.758, 3.572), (1.696, 1.84, 1.934), (0.0, 1.84, 0.8503), (0.9979, 1.84, 0.8846), (1.656, 1.84, 1.545), (1.569, 1.84, 1.153), (1.58, 1.834, 2.955), (1.324, 4.169, 2.351), (0.7795, 4.093, 3.163), (1.31, 4.176, 1.934), (0.0, 4.176, 0.9041), (0.668, 4.176, 0.9384), (1.271, 4.176, 1.545), (1.184, 4.176, 1.153), (1.195, 4.169, 2.955), (0.7867, 5.42, 2.359), (0.5905, 5.555, 2.955), (0.3071, 5.647, 3.143), (0.8134, 5.427, 1.934), (0.0, 5.427, 0.989), (0.3493, 5.427, 1.023), (0.7697, 5.427, 1.545), (0.663, 5.427, 1.153), (0.5663, 8.006, 2.359), (0.4804, 8.019, 2.692), (0.3071, 8.029, 2.748), (0.5934, 8.007, 1.934), (0.0, 8.007, 1.143), (0.3493, 8.007, 1.177), (0.5451, 8.007, 1.545), (0.4168, 11.81, 2.155), (0.3782, 11.89, 2.374), (0.2803, 11.67, 2.431), (0.4438, 11.77, 1.847), (0.0, 11.48, 1.365), (0.1998, 11.77, 1.394), (0.3956, 11.77, 1.622), (0.6919, -2.597, 3.526), (0.0, -2.949, 3.703), (1.201, -1.131, 4.032), (0.6919, -2.493, 3.782), (1.201, 1.758, 4.121), (0.7795, 4.093, 3.979), (0.258, 5.647, 3.605), (0.2489, 8.029, 3.047), (0.1741, 11.52, 2.562), (0.0, 8.029, 3.162), (0.0, 11.47, 2.678), (0.0, 5.395, 3.675), (0.0, -1.064, 4.088), (0.0, 1.947, 4.16), (0.0, 4.093, 4.046), (0.0, -2.493, 3.845), (0.3202, 12.56, 2.064), (0.2609, 12.56, 2.332), (0.3396, 12.57, 1.831), (0.0, 12.59, 1.509), (0.1909, 13.32, 1.853), (0.2353, 12.57, 1.622), (0.1319, 13.31, 1.966), (0.0, 13.59, 1.769), (0.0, 13.34, 1.691), (0.1296, 13.32, 1.716), (0.1296, 13.59, 1.794), (0.0, 13.31, 1.966), (0.0, 12.61, 2.332), (0.2908, 12.91, 3.351), (0.237, 12.45, 3.351), (0.1417, 12.19, 3.351), (0.0, 12.08, 3.351), (0.1735, 13.64, 3.351), (0.1116, 13.74, 2.561), (0.0, 13.78, 2.561), (0.08924, 14.06, 3.351), (0.0, 14.17, 3.351), (0.0, 13.74, 3.351), (0.1396, 14.6, 5.323), (0.1138, 14.19, 5.323), (0.06802, 13.96, 5.323), (0.0, 13.86, 5.323), (0.08329, 15.16, 5.323), (0.0, 15.25, 5.323), (0.0, 14.19, 5.323), (0.0, 14.6, 5.323), (0.4058, -2.493, 3.808), (0.487, -3.749, 3.25), (0.5036, -2.993, 3.562), (0.5057, -4.603, 2.461), (0.7041, -1.103, 4.059), (0.5729, -5.741, 1.602), (0.4058, -2.861, 3.562), (0.5315, -5.333, 2.128), (0.7041, 1.836, 4.138), (0.4856, 4.093, 4.006), (0.5901, -5.688, 1.769), (0.4058, -2.778, 3.75), (0.5843, -5.617, 1.375), (0.6759, -4.806, 1.04), (-0.122, 12.54, 2.27), (-0.122, 12.52, 2.364), (-0.122, 13.79, 2.477), (-0.122, 13.77, 2.571), (2.831, 12.79, 2.312), (2.831, 12.78, 2.38), (2.831, 13.7, 2.461), (2.831, 13.69, 2.529), (-0.122, 13.14, 2.494), (-0.122, 13.17, 2.347), (2.831, 13.23, 2.474), (2.831, 13.25, 2.368), (1.283, -0.2073, 3.542), (1.34, -0.2073, 4.141), (1.026, 2.668, 3.474), (1.1, 2.668, 4.256), (1.513, -0.2073, 3.52), (1.571, -0.2073, 4.119), (1.542, 2.668, 3.425), (1.616, 2.668, 4.207), (1.065, 3.444, 4.239), (0.9901, 3.444, 3.457), (1.806, 3.444, 4.179), (1.731, 3.444, 3.397), (1.035, -0.2073, 3.651), (1.076, -0.2073, 4.082), (0.9248, 2.668, 4.096), (0.8835, 2.668, 3.665), (1.781, 2.668, 4.014), (1.739, 2.668, 3.583), (1.686, -0.2073, 3.984), (1.652, -0.2073, 3.63), (0.8894, 3.444, 4.079), (0.8481, 3.444, 3.648), (1.971, 3.444, 3.986), (1.929, 3.444, 3.555), (0.8481, 4.372, 3.608), (0.9901, 4.373, 3.418), (1.065, 4.369, 4.198), (1.831, 4.369, 4.129), (1.954, 4.373, 3.506), (1.756, 4.374, 3.348), (0.8894, 4.37, 4.038), (1.995, 4.37, 3.936), (1.205, -0.2073, 3.634), (1.246, -0.2073, 4.065), (1.739, -0.2073, 3.583), (1.542, -0.2073, 3.425), (1.616, -0.2073, 4.207), (1.252, -0.2073, 4.242), (1.177, -0.2073, 3.46), (1.781, -0.2073, 4.014), (1.296, -0.2073, 3.623), (1.338, -0.2073, 4.059), (1.469, 0.5542, 3.829), (0.9916, 4.595, 3.63), (1.086, 4.589, 3.504), (1.139, 4.621, 4.058), (1.74, 4.619, 4.004), (1.82, 4.591, 3.556), (1.687, 4.586, 3.449), (1.023, 4.614, 3.953), (1.85, 4.609, 3.874), (0.9411, 4.604, 3.615), (1.06, 4.595, 3.456), (1.123, 4.633, 4.11), (1.764, 4.629, 4.051), (1.867, 4.599, 3.529), (1.701, 4.591, 3.397), (0.9757, 4.625, 3.976), (1.902, 4.62, 3.89), (1.79, 4.182, 3.882), (1.078, 4.186, 3.949), (1.764, 4.166, 3.609), (1.052, 4.17, 3.673), (1.137, 4.165, 3.561), (1.183, 4.193, 4.042), (1.692, 4.191, 3.997), (1.646, 4.163, 3.514), (1.403, 3.393, 3.778), (0.9411, 4.369, 3.615), (1.06, 4.37, 3.456), (1.123, 4.367, 4.11), (1.764, 4.367, 4.051), (1.867, 4.37, 3.529), (1.701, 4.371, 3.397), (0.9757, 4.367, 3.976), (1.902, 4.368, 3.89), (1.569, -0.5278, 1.153), (0.9979, -0.5278, 0.8846), (1.696, -0.5278, 1.934), (1.656, -0.5278, 1.545), (1.201, -0.6103, 3.572), (1.426, -0.5346, 3.318), (1.709, -0.5346, 2.276), (0.0, -0.5278, 0.8503), (1.58, -0.5346, 2.955), (1.201, -0.623, 4.081), (0.0, -0.5376, 4.142), (0.7041, -0.5877, 4.114), (1.611, 1.84, 1.937), (1.571, 1.84, 1.549), (1.484, 1.84, 1.156), (1.624, 1.834, 2.28), (1.496, 1.834, 2.958), (1.571, -0.5278, 1.549), (1.496, -0.5346, 2.958), (1.484, -0.5278, 1.156), (1.611, -0.5278, 1.937), (1.624, -0.5346, 2.28), (1.656, -1.983, 1.572), (1.569, -1.983, 1.192), (0.9979, -1.983, 0.925), (0.0, -1.983, 0.8503), (1.696, -1.983, 1.934), (0.9241, -2.186, 3.538), (1.426, -1.99, 3.318), (1.58, -1.99, 2.955), (1.709, -1.99, 2.276), (0.9241, -2.113, 3.862), (0.4619, -2.109, 3.906), (0.0, -2.102, 3.941), (1.624, -0.9446, 2.27), (1.611, -0.9378, 1.927), (1.496, -0.9445, 2.948), (1.496, -1.99, 2.948), (1.624, -1.99, 2.27), (1.611, -1.983, 1.927), (1.571, -0.9412, 1.549), (1.484, -0.9412, 1.156), (1.571, -2.179, 1.549), (1.397, -1.987, 1.156), (1.366, 1.834, 3.243), (1.366, -0.5346, 3.243), (1.366, -0.9445, 3.234), (1.366, -2.183, 3.234), (-7.73e-05, 1.834, 3.243), (-7.73e-05, -0.5346, 3.243), (7.73e-05, -0.9445, 3.234), (7.73e-05, -2.183, 3.234), (-7.977e-08, 1.84, 1.156), (-7.977e-08, -0.5278, 1.156), (-7.977e-08, -0.9412, 1.156), (2.393e-07, -1.987, 1.156), (1.491, 2.616, 1.937), (1.452, 2.616, 1.549), (1.365, 2.616, 1.156), (1.505, 2.61, 2.28), (1.376, 2.61, 2.958), (1.246, 2.61, 3.243), (-7.73e-05, 2.61, 3.243), (-7.977e-08, 2.616, 1.156), (1.481, -2.41, 2.948), (1.61, -2.41, 2.27), (1.597, -2.403, 1.927), (1.557, -2.407, 1.549), (1.382, -2.407, 1.156), (1.352, -2.41, 3.234), (7.73e-05, -2.41, 3.234), (2.393e-07, -2.407, 1.156), (0.0, -2.41, 2.948), (0.508, -2.51, 2.948), (0.0, -2.51, 2.948), (2.393e-07, -2.507, 1.156), (0.0, 2.616, 1.937), (0.0, 2.616, 1.549), (0.0, 2.61, 2.28), (0.0, 2.61, 2.958), (0.4148, -4.607, 2.461), (0.3977, -3.759, 3.248), (1.432, -4.225, 2.305), (1.264, -3.469, 3.161), (1.544, -4.037, 2.276), (0.5016, -4.59, 2.447), (1.097, -4.453, 2.407), (1.526, -4.032, 2.269), (1.69, -3.433, 2.27), (0.9718, -3.599, 3.193), (0.0, -4.625, 2.442), (0.0, -3.744, 3.236), (0.3962, -3.745, 3.234), (1.253, -3.458, 3.148), (1.69, -2.75, 2.27), (1.403, -3.434, 3.008), (1.477, -2.75, 3.148), (0.4829, -3.736, 3.235), (0.4132, -4.593, 2.446), (1.421, -4.214, 2.292), (0.508, -2.41, 2.948), (0.508, -2.403, 1.927), (0.508, -2.41, 2.27), (0.508, -2.407, 1.156), (0.508, -2.407, 1.549), (0.508, -2.503, 1.927), (0.508, -2.51, 2.27), (0.508, -2.507, 1.156), (0.508, -2.507, 1.549), (1.095, -4.658, 2.068), (0.4569, -4.807, 2.099), (1.529, -4.191, 1.922), (1.639, -3.433, 1.922), (0.0, -4.839, 2.094), (1.639, -2.75, 1.923), (1.421, -4.373, 1.944), (1.095, -4.842, 1.848), (0.4569, -4.99, 1.879), (0.0, -5.022, 1.875), (1.447, -4.277, 1.586), (1.557, -3.433, 1.586), (1.557, -2.75, 1.587), (1.339, -4.459, 1.608), (1.086, -4.277, 1.156), (1.278, -3.433, 1.156), (1.277, -2.75, 1.156), (1.031, -4.521, 1.165), (1.69, -2.508, 2.27), (1.477, -2.508, 3.148), (1.639, -2.508, 1.923), (1.557, -2.508, 1.587), (1.277, -2.508, 1.156), (0.8795, -4.803, 1.156), (1.084, -4.883, 1.629), (1.192, -4.575, 1.608), (1.201, -4.607, 1.884), (0.4569, -5.052, 1.646), (0.0, -5.084, 1.642), (0.4569, -5.052, 1.152), (0.0, -5.084, 1.153), (0.508, -2.51, 3.256), (1.33, -2.75, 3.287), (1.33, -2.508, 3.287), (0.0, -2.51, 3.256), (0.0, -2.884, 3.369), (0.4829, -2.881, 3.368), (2.393e-07, -2.817, 1.156), (0.508, -2.817, 1.156), (2.393e-07, -3.509, 1.156), (0.508, -3.509, 1.156), (2.393e-07, -4.464, 1.156), (0.508, -4.464, 1.156), (1.569, -0.9377, 1.153), (1.569, 1.84, 1.153), (1.184, 4.176, 1.153), (1.569, -0.6182, 1.153), (1.283, -0.9377, 1.019), (1.283, 1.84, 1.019), (0.9259, 4.176, 1.046), (1.283, -0.5278, 1.019), (1.587, -0.9377, 1.139), (1.655, 1.84, 1.139), (1.269, 4.176, 1.139), (1.655, -0.6182, 1.139), (1.607, -0.9377, 1.1), (1.675, 1.84, 1.1), (1.289, 4.176, 1.1), (1.675, -0.6182, 1.1), (1.562, -0.9377, 1.054), (1.629, 1.84, 1.054), (1.243, 4.176, 1.054), (1.629, -0.6182, 1.054), (1.203, -4.665, 1.213), (1.257, -3.43, 1.089), (1.283, -2.745, 1.077), (1.283, -1.983, 1.059), (1.569, -1.46, 1.173), (1.709, -2.371, 2.276), (1.56, -2.371, 2.956), (1.426, -2.371, 3.318), (1.663, -0.9445, 2.98), (1.663, 1.834, 2.98), (1.278, 4.169, 2.98), (1.663, -0.5346, 2.98), (1.663, -1.99, 2.98), (1.617, -2.371, 2.981), (1.679, -0.9445, 3.018), (1.679, 1.834, 3.018), (1.293, 4.169, 3.018), (1.679, -0.5346, 3.018), (1.679, -1.99, 3.018), (1.632, -2.371, 3.019), (1.641, -0.9445, 3.064), (1.641, 1.834, 3.064), (1.256, 4.169, 3.064), (1.641, -0.5346, 3.064), (1.641, -1.99, 3.064), (1.594, -2.371, 3.065), (1.503, -1.99, 3.136), (1.503, -0.5346, 3.136), (1.503, -0.9445, 3.136), (1.493, -2.371, 3.137), (1.503, 1.834, 3.136), (0.9874, 4.131, 3.059), (1.656, -2.364, 1.578), (0.9979, -2.364, 0.9342), (1.696, -2.364, 1.934), (1.569, -2.364, 1.202), (0.0, -2.364, 0.8503), (1.283, -2.364, 1.068), (1.709, -2.561, 2.276), (1.528, -2.561, 3.002), (1.567, -0.8052, 0.1224), (0.9202, -1.778, 1.042), (1.567, -0.5114, 0.422), (1.224, -1.176, 1.04), (1.736, -0.8052, 0.1224), (1.09, -1.778, 1.042), (1.736, -0.5114, 0.422), (1.394, -1.176, 1.04), (1.593, -0.597, 0.4687), (1.482, 0.08885, 1.082), (1.565, -0.7548, 0.6257), (1.482, -0.2318, 1.079), (1.708, -0.597, 0.4888), (1.597, 0.08885, 1.102), (1.681, -0.7548, 0.6457), (1.598, -0.2318, 1.099), (1.567, -1.097, 0.3988), (1.567, -0.8096, 0.6993), (1.736, -0.8096, 0.6993), (1.736, -1.097, 0.3988), (1.642, -0.6891, 0.601), (1.642, -0.6891, 1.287), (1.716, -0.7315, 0.601), (1.716, -0.7315, 1.287), (1.716, -0.8164, 0.601), (1.716, -0.8164, 1.287), (1.642, -0.8589, 0.601), (1.642, -0.8589, 1.287), (1.569, -0.8164, 0.601), (1.569, -0.8164, 1.287), (1.569, -0.7315, 0.601), (1.569, -0.7315, 1.287), (1.662, -0.6201, 1.258), (1.662, -0.6201, 1.837), (1.78, -0.6944, 1.258), (1.78, -0.6944, 1.837), (1.78, -0.8535, 1.258), (1.78, -0.8535, 1.837), (1.662, -0.9279, 1.258), (1.662, -0.9279, 1.837), (1.538, -0.8343, 1.258), (1.538, -0.7137, 1.258), (1.578, -0.6707, 1.139), (1.578, -0.8852, 1.139), (1.598, -0.6707, 1.1), (1.598, -0.8852, 1.1), (1.552, -0.6707, 1.054), (1.552, -0.8852, 1.054), (1.687, -0.7137, 2.205), (1.642, -0.6534, 2.205), (1.687, -0.8343, 2.205), (1.642, -0.8945, 2.205), (1.696, -0.2073, 3.607), (1.527, -0.2073, 3.472), (1.296, -0.2073, 4.191), (1.594, -0.2073, 4.163), (1.23, -0.2073, 3.501), (1.733, -0.2073, 3.999), (1.25, -0.2073, 3.628), (1.292, -0.2073, 4.062), (1.652, -0.423, 3.63), (1.513, -0.423, 3.52), (1.571, -0.423, 4.119), (1.34, -0.423, 4.141), (1.283, -0.423, 3.542), (1.686, -0.423, 3.984), (1.296, -0.423, 3.623), (1.338, -0.423, 4.059), (1.696, -0.423, 3.607), (1.296, -0.423, 4.191), (1.527, -0.423, 3.472), (1.594, -0.423, 4.163), (1.23, -0.423, 3.501), (1.733, -0.423, 3.999), (1.25, -0.423, 3.628), (1.292, -0.423, 4.062), (1.394, 1.897, 2.875), (1.394, -0.5977, 2.875), (1.363, 1.897, 2.875), (1.363, -0.5977, 2.875), (1.394, -0.5977, 2.92), (1.394, 1.897, 2.92), (1.363, 1.897, 2.92), (1.363, -0.5977, 2.92), (1.354, 1.836, 2.933), (1.354, 1.954, 2.933), (1.403, 1.954, 2.933), (1.403, 1.836, 2.933), (1.354, 1.836, 2.863), (1.354, 1.954, 2.863), (1.403, 1.836, 2.863), (1.403, 1.954, 2.863), (1.403, -0.5456, 2.863), (1.403, -0.6637, 2.863), (1.354, -0.5456, 2.863), (1.354, -0.6637, 2.863), (1.403, -0.6637, 2.933), (1.403, -0.5456, 2.933), (1.354, -0.5456, 2.933), (1.354, -0.6637, 2.933), (1.393, -0.6413, 2.933), (1.393, -0.568, 2.933), (1.363, -0.568, 2.933), (1.363, -0.6413, 2.933), (1.393, -0.6413, 3.071), (1.393, -0.568, 3.071), (1.363, -0.568, 3.071), (1.363, -0.6413, 3.071), (1.393, 1.859, 2.933), (1.393, 1.932, 2.933), (1.363, 1.932, 2.933), (1.363, 1.859, 2.933), (1.393, 1.859, 3.071), (1.393, 1.932, 3.071), (1.363, 1.932, 3.071), (1.363, 1.859, 3.071), (1.354, 1.336, 2.933), (1.354, 1.454, 2.933), (1.403, 1.454, 2.933), (1.403, 1.336, 2.933), (1.354, 1.336, 2.863), (1.354, 1.454, 2.863), (1.403, 1.336, 2.863), (1.403, 1.454, 2.863), (1.393, 1.359, 2.933), (1.393, 1.432, 2.933), (1.363, 1.432, 2.933), (1.363, 1.359, 2.933), (1.393, 1.359, 3.071), (1.393, 1.432, 3.071), (1.363, 1.432, 3.071), (1.363, 1.359, 3.071), (1.354, -0.1637, 2.933), (1.354, -0.04563, 2.933), (1.403, -0.04563, 2.933), (1.403, -0.1637, 2.933), (1.354, -0.1637, 2.863), (1.354, -0.04563, 2.863), (1.403, -0.1637, 2.863), (1.403, -0.04563, 2.863), (1.393, -0.1413, 2.933), (1.393, -0.06798, 2.933), (1.363, -0.06798, 2.933), (1.363, -0.1413, 2.933), (1.393, -0.1413, 3.071), (1.393, -0.06798, 3.071), (1.363, -0.06798, 3.071), (1.363, -0.1413, 3.071), (1.42, 1.998, 3.07), (1.42, -0.6991, 3.07), (1.336, 1.998, 3.07), (1.336, -0.6991, 3.07), (1.336, 1.998, 3.243), (1.336, -0.6991, 3.243), (1.102, -4.463, 2.418), (0.0, -4.636, 2.454), (1.705, -3.436, 2.275), (0.978, -3.609, 3.204), (0.0, -3.755, 3.248), (1.705, -2.752, 2.275), (1.418, -3.436, 3.013), (1.492, -2.752, 3.153), (0.4861, -3.747, 3.247), (0.5049, -4.601, 2.458), (0.4144, -4.604, 2.458), (0.3974, -3.756, 3.245), (1.429, -4.223, 2.302), (1.262, -3.467, 3.158), (1.541, -4.036, 2.275), (0.5023, -4.592, 2.449), (1.098, -4.455, 2.409), (1.529, -4.033, 2.27), (1.693, -3.434, 2.271), (0.9731, -3.601, 3.195), (0.0, -4.627, 2.444), (0.0, -3.746, 3.239), (0.3964, -3.747, 3.236), (1.255, -3.46, 3.15), (1.693, -2.751, 2.271), (1.406, -3.434, 3.009), (1.48, -2.751, 3.149), (0.4835, -3.738, 3.238), (0.4134, -4.595, 2.449), (1.423, -4.216, 2.294)], [], [(0, 1, 3, 2), (5, 6, 7, 4), (21, 22, 23, 20), (16, 17, 19, 18), (0, 5, 4, 1), (3, 7, 6, 2), (12, 8, 9, 13), (15, 10, 11, 14), (14, 11, 8, 12), (13, 9, 10, 15), (15, 14, 12, 13), (10, 9, 8, 11), (18, 22, 21, 16), (17, 20, 23, 19), (16, 21, 20, 17), (19, 23, 22, 18), (33, 34, 38, 37), (34, 35, 39, 38), (26, 27, 31, 30), (25, 26, 30, 29), (27, 24, 28, 31), (24, 25, 29, 28), (35, 32, 36, 39), (32, 33, 37, 36), (44, 40, 41, 45), (47, 42, 43, 46), (46, 43, 40, 44), (45, 41, 42, 47), (47, 46, 44, 45), (42, 41, 40, 43), (49, 50, 54, 53), (50, 51, 55, 54), (51, 48, 52, 55), (48, 49, 53, 52), (60, 56, 57, 61), (63, 58, 59, 62), (62, 59, 56, 60), (61, 57, 58, 63), (63, 62, 60, 61), (58, 57, 56, 59), (65, 66, 70, 69), (66, 67, 71, 70), (67, 64, 68, 71), (64, 65, 69, 68), (72, 73, 75, 74), (75, 77, 76, 74), (75, 73, 77), (74, 76, 72), (79, 81, 80, 78), (92, 85, 84, 91), (85, 83, 82, 84), (88, 79, 78, 87), (86, 91, 84, 82), (88, 93, 81, 79), (87, 86, 95, 94), (83, 89, 86, 82), (87, 90, 91, 86), (78, 80, 90, 87), (89, 92, 93, 88), (83, 85, 92, 89), (81, 93, 90, 80), (92, 91, 130, 133), (96, 97, 94, 95), (88, 87, 94, 97), (86, 89, 96, 95), (89, 88, 97, 96), (115, 124, 122, 102), (113, 120, 109, 107), (100, 101, 117, 119), (116, 111, 106, 108), (99, 98, 114, 110), (120, 116, 108, 109), (110, 111, 116, 117), (98, 100, 119, 114), (101, 99, 110, 117), (90, 93, 132, 131), (132, 133, 130, 131), (118, 125, 124, 115), (113, 114, 119, 120), (110, 114, 113, 111), (116, 120, 119, 117), (111, 113, 107, 106), (105, 104, 103, 102), (121, 118, 115, 112), (115, 102, 103, 112), (126, 104, 121, 128), (129, 112, 103, 127), (121, 104, 105, 118), (102, 122, 123, 105), (128, 121, 112, 129), (105, 123, 125, 118), (127, 103, 104, 126), (93, 92, 133, 132), (91, 90, 131, 130), (151, 138, 158, 160), (149, 143, 145, 156), (136, 155, 153, 137), (152, 144, 142, 147), (135, 146, 150, 134), (156, 145, 144, 152), (146, 153, 152, 147), (134, 150, 155, 136), (137, 153, 146, 135), (154, 151, 160, 161), (149, 156, 155, 150), (146, 147, 149, 150), (152, 153, 155, 156), (147, 142, 143, 149), (141, 138, 139, 140), (157, 148, 151, 154), (151, 148, 139, 138), (162, 164, 157, 140), (165, 163, 139, 148), (157, 154, 141, 140), (138, 141, 159, 158), (164, 165, 148, 157), (141, 154, 161, 159), (163, 162, 140, 139), (175, 177, 169, 166), (168, 167, 170, 172), (167, 174, 170), (166, 169, 173, 171), (175, 166, 171), (174, 175, 171, 170), (170, 171, 173, 172), (167, 168, 176, 174), (177, 175, 179, 181), (175, 174, 178, 179), (174, 176, 180, 178), (184, 189, 188, 185), (183, 186, 187, 182), (182, 187, 189, 184), (185, 188, 186, 183), (189, 187, 186, 188), (182, 184, 185, 183), (199, 202, 203, 198), (191, 194, 195, 190), (190, 195, 197, 192), (193, 196, 194, 191), (190, 192, 193, 191), (197, 195, 194, 196), (198, 203, 205, 200), (201, 204, 202, 199), (198, 200, 201, 199), (205, 203, 202, 204), (208, 206, 212, 213), (206, 207, 211, 212), (207, 209, 210, 211), (209, 208, 213, 210), (216, 214, 220, 221), (214, 215, 219, 220), (215, 217, 218, 219), (217, 216, 221, 218), (224, 222, 228, 229), (222, 223, 227, 228), (223, 225, 226, 227), (225, 224, 229, 226), (233, 232, 236, 237), (232, 230, 234, 236), (231, 233, 237, 235), (230, 231, 235, 234), (241, 240, 244, 245), (240, 238, 242, 244), (239, 241, 245, 243), (238, 239, 243, 242), (248, 249, 246, 247), (252, 251, 250, 253), (249, 253, 250, 246), (248, 252, 253, 249), (247, 251, 252, 248), (246, 250, 256, 254), (260, 261, 258, 259), (250, 251, 257, 256), (247, 246, 254, 255), (251, 247, 255, 257), (264, 263, 262, 265), (261, 265, 262, 258), (260, 264, 265, 261), (259, 263, 264, 260), (258, 262, 268, 266), (262, 263, 269, 268), (259, 258, 266, 267), (263, 259, 267, 269), (271, 273, 272, 270), (284, 277, 276, 283), (277, 275, 274, 276), (280, 271, 270, 279), (278, 283, 276, 274), (280, 285, 273, 271), (279, 278, 287, 286), (275, 281, 278, 274), (279, 282, 283, 278), (270, 272, 282, 279), (281, 284, 285, 280), (275, 277, 284, 281), (273, 285, 282, 272), (284, 283, 322, 325), (288, 289, 286, 287), (280, 279, 286, 289), (278, 281, 288, 287), (281, 280, 289, 288), (307, 316, 314, 294), (305, 312, 301, 299), (292, 293, 309, 311), (308, 303, 298, 300), (291, 290, 306, 302), (312, 308, 300, 301), (302, 303, 308, 309), (290, 292, 311, 306), (293, 291, 302, 309), (282, 285, 324, 323), (324, 325, 322, 323), (310, 317, 316, 307), (305, 306, 311, 312), (302, 306, 305, 303), (308, 312, 311, 309), (303, 305, 299, 298), (297, 296, 295, 294), (313, 310, 307, 304), (307, 294, 295, 304), (318, 296, 313, 320), (321, 304, 295, 319), (313, 296, 297, 310), (294, 314, 315, 297), (320, 313, 304, 321), (297, 315, 317, 310), (319, 295, 296, 318), (285, 284, 325, 324), (283, 282, 323, 322), (343, 330, 350, 352), (341, 335, 337, 348), (328, 347, 345, 329), (344, 336, 334, 339), (327, 338, 342, 326), (348, 337, 336, 344), (338, 345, 344, 339), (326, 342, 347, 328), (329, 345, 338, 327), (346, 343, 352, 353), (341, 348, 347, 342), (338, 339, 341, 342), (344, 345, 347, 348), (339, 334, 335, 341), (333, 330, 331, 332), (349, 340, 343, 346), (343, 340, 331, 330), (354, 356, 349, 332), (357, 355, 331, 340), (349, 346, 333, 332), (330, 333, 351, 350), (356, 357, 340, 349), (333, 346, 353, 351), (355, 354, 332, 331), (367, 369, 361, 358), (360, 359, 362, 364), (359, 366, 362), (358, 361, 365, 363), (367, 358, 363), (366, 367, 363, 362), (362, 363, 365, 364), (359, 360, 368, 366), (369, 367, 371, 373), (367, 366, 370, 371), (366, 368, 372, 370), (376, 381, 380, 377), (375, 378, 379, 374), (374, 379, 381, 376), (377, 380, 378, 375), (381, 379, 378, 380), (374, 376, 377, 375), (391, 394, 395, 390), (383, 386, 387, 382), (382, 387, 389, 384), (385, 388, 386, 383), (382, 384, 385, 383), (389, 387, 386, 388), (390, 395, 397, 392), (393, 396, 394, 391), (390, 392, 393, 391), (397, 395, 394, 396), (400, 398, 404, 405), (398, 399, 403, 404), (399, 401, 402, 403), (401, 400, 405, 402), (408, 406, 412, 413), (406, 407, 411, 412), (407, 409, 410, 411), (409, 408, 413, 410), (416, 414, 420, 421), (414, 415, 419, 420), (415, 417, 418, 419), (417, 416, 421, 418), (425, 424, 428, 429), (424, 422, 426, 428), (423, 425, 429, 427), (422, 423, 427, 426), (433, 432, 436, 437), (432, 430, 434, 436), (431, 433, 437, 435), (430, 431, 435, 434), (440, 441, 438, 439), (444, 443, 442, 445), (441, 445, 442, 438), (440, 444, 445, 441), (439, 443, 444, 440), (438, 442, 448, 446), (452, 453, 450, 451), (442, 443, 449, 448), (439, 438, 446, 447), (443, 439, 447, 449), (456, 455, 454, 457), (453, 457, 454, 450), (452, 456, 457, 453), (451, 455, 456, 452), (450, 454, 460, 458), (454, 455, 461, 460), (451, 450, 458, 459), (455, 451, 459, 461), (522, 473, 464, 516), (473, 475, 468, 464), (506, 477, 466, 502), (477, 470, 462, 466), (516, 464, 468, 511), (518, 469, 465, 509), (527, 524, 471, 476), (481, 478, 470, 477), (526, 592, 591, 513, 474), (504, 476, 481, 542, 541), (525, 526, 474, 472), (479, 480, 475, 473), (520, 472, 479, 562, 561), (567, 566, 560, 562, 522, 523), (472, 474, 480, 479), (547, 546, 540, 542, 506, 507), (476, 471, 478, 481), (551, 565, 521, 512), (531, 545, 505, 496), (536, 540, 546, 530), (529, 582, 581, 505, 486), (556, 560, 566, 550), (528, 602, 601, 521, 488), (494, 484, 482, 501), (492, 483, 485, 503), (514, 487, 485, 510), (498, 489, 483, 492), (470, 499, 493, 462), (499, 498, 492, 493), (462, 493, 502, 466), (493, 492, 503, 502), (467, 495, 500, 463), (495, 494, 501, 500), (500, 501, 577, 576, 570, 572), (524, 572, 571, 497, 471), (497, 504, 541, 535), (496, 488, 490, 532, 531), (478, 537, 499, 470), (463, 500, 572, 524), (491, 547, 507, 487), (519, 484, 529, 597), (552, 491, 487, 514), (486, 505, 545, 547, 491), (494, 495, 587, 586, 580, 582), (474, 513, 555, 557, 480), (487, 507, 503, 485), (507, 506, 502, 503), (475, 515, 511, 468), (515, 514, 510, 511), (518, 519, 597, 596, 590, 592), (537, 536, 530, 532, 498, 499), (513, 520, 561, 555), (512, 486, 491, 552, 551), (480, 557, 515, 475), (542, 481, 477, 506), (490, 567, 523, 489), (501, 482, 528, 577), (571, 585, 504, 497), (488, 521, 565, 567, 490), (508, 509, 607, 606, 600, 602), (471, 497, 535, 537, 478), (484, 519, 508, 482), (519, 518, 509, 508), (483, 517, 510, 485), (517, 516, 511, 510), (489, 523, 517, 483), (523, 522, 516, 517), (482, 508, 602, 528), (509, 465, 525, 607), (596, 600, 606, 590), (591, 605, 520, 513), (484, 494, 582, 529), (495, 467, 527, 587), (576, 580, 586, 570), (496, 505, 581, 575), (595, 597, 529, 486, 512), (575, 577, 528, 488, 496), (605, 607, 525, 472, 520), (465, 469, 526, 525), (585, 587, 527, 476, 504), (467, 463, 524, 527), (469, 518, 592, 526), (512, 521, 601, 595), (562, 479, 473, 522), (557, 556, 550, 552, 514, 515), (530, 533, 534, 531, 532), (535, 538, 539, 536, 537), (540, 543, 544, 541, 542), (545, 548, 549, 546, 547), (550, 553, 554, 551, 552), (555, 558, 559, 556, 557), (560, 563, 564, 561, 562), (565, 568, 569, 566, 567), (570, 573, 574, 571, 572), (575, 578, 579, 576, 577), (580, 583, 584, 581, 582), (585, 588, 589, 586, 587), (590, 593, 594, 591, 592), (595, 598, 599, 596, 597), (600, 603, 604, 601, 602), (605, 608, 609, 606, 607), (585, 571, 574, 588), (588, 574, 573, 589), (589, 573, 570, 586), (580, 576, 579, 583), (583, 579, 578, 584), (584, 578, 575, 581), (530, 546, 549, 533), (533, 549, 548, 534), (534, 548, 545, 531), (540, 536, 539, 543), (543, 539, 538, 544), (544, 538, 535, 541), (550, 566, 569, 553), (553, 569, 568, 554), (554, 568, 565, 551), (600, 596, 599, 603), (603, 599, 598, 604), (604, 598, 595, 601), (605, 591, 594, 608), (608, 594, 593, 609), (609, 593, 590, 606), (560, 556, 559, 563), (563, 559, 558, 564), (564, 558, 555, 561), (532, 490, 489, 498), (610, 611, 613, 612), (612, 613, 615, 614), (614, 615, 617, 616), (616, 617, 619, 618), (618, 619, 621, 620), (620, 621, 623, 622), (622, 623, 625, 624), (624, 625, 627, 626), (626, 627, 629, 628), (628, 629, 631, 630), (630, 631, 633, 632), (632, 633, 635, 634), (634, 635, 637, 636), (636, 637, 639, 638), (613, 611, 641, 639, 637, 635, 633, 631, 629, 627, 625, 623, 621, 619, 617, 615), (638, 639, 641, 640), (640, 641, 611, 610), (610, 612, 614, 616, 618, 620, 622, 624, 626, 628, 630, 632, 634, 636, 638, 640), (642, 643, 645, 644), (644, 645, 647, 646), (646, 647, 649, 648), (648, 649, 651, 650), (650, 651, 653, 652), (652, 653, 655, 654), (655, 653, 661, 662), (653, 651, 660, 661), (651, 649, 659, 660), (645, 643, 657, 656), (649, 647, 658, 659), (647, 645, 656, 658), (656, 657, 664, 663), (661, 660, 667, 668), (658, 656, 663, 665), (662, 661, 668, 669), (659, 658, 665, 666), (660, 659, 666, 667), (673, 671, 808, 983), (675, 985, 672, 670), (678, 813, 806, 677), (677, 806, 811, 676), (670, 808, 811, 680), (679, 814, 813, 678), (675, 670, 680, 684), (681, 684, 680), (682, 685, 684, 681), (683, 1075, 685, 682), (987, 674, 675), (686, 695, 997, 991), (986, 688, 992, 996), (675, 684, 693, 690), (1075, 683, 692, 1076), (684, 685, 694, 693), (683, 814, 692), (675, 690, 686, 987), (693, 694, 703, 702), (692, 691, 700, 701), (686, 690, 699, 695), (689, 984, 803, 698), (687, 704, 705, 696), (1076, 692, 701, 1077), (690, 693, 702, 699), (688, 986, 696, 697), (672, 985, 1002, 989), (695, 705, 999, 997), (925, 926, 1079, 712), (927, 928, 710, 711), (929, 925, 712, 709), (930, 931, 707, 708), (931, 1101, 1103, 707), (929, 709, 938, 942), (706, 714, 939, 937), (1058, 1157, 1066), (903, 722, 917, 922), (907, 908, 716, 717), (721, 718, 915, 916), (718, 715, 918, 915), (904, 910, 719, 720), (908, 1102, 1105, 716), (723, 911, 921, 919), (715, 718, 726, 724), (721, 722, 730, 729), (720, 719, 727, 728), (716, 1105, 1106, 725), (723, 715, 724, 731), (1057, 1056, 1064, 1065), (718, 721, 729, 726), (717, 716, 725), (724, 726, 735, 732), (729, 730, 739, 738), (728, 727, 736, 737), (725, 1106, 733, 734), (731, 724, 732, 733), (730, 1061, 739), (726, 729, 738, 735), (738, 739, 745, 746), (737, 736, 744, 745), (739, 737, 745), (735, 738, 746, 743), (734, 733, 741, 742), (733, 732, 740, 741), (732, 735, 743, 740), (742, 741, 748, 749), (743, 746, 753, 750), (741, 740, 747, 748), (745, 744, 751, 752), (740, 743, 750, 747), (746, 745, 752, 753), (698, 803, 807), (697, 930, 754), (754, 930, 934, 757), (698, 807, 812, 755), (717, 725, 759, 758), (907, 912, 756, 708), (760, 759, 725, 734), (742, 749, 762, 761), (761, 762, 764, 763), (742, 761, 760, 734), (765, 760, 761, 763), (912, 758, 809, 914), (758, 759, 810, 809), (757, 801, 812), (757, 934, 935, 801), (759, 760, 810), (750, 753, 775, 772), (753, 752, 773, 775), (747, 750, 772, 770), (752, 751, 773), (748, 747, 770, 771), (770, 772, 774), (772, 775, 779, 774), (775, 773, 778, 779), (771, 770, 774, 776), (779, 778, 777, 780), (779, 780, 774), (774, 780, 776), (777, 781, 776, 780), (771, 776, 781, 782), (762, 749, 784, 785), (764, 762, 785, 786), (749, 748, 783, 784), (748, 771, 787, 783), (771, 782, 789, 788), (771, 788, 787), (788, 790, 787), (789, 791, 790, 788), (792, 787, 790, 791), (783, 787, 797, 793), (785, 784, 794, 795), (786, 785, 795, 796), (784, 783, 793, 794), (787, 792, 798, 797), (799, 796, 795, 794), (800, 799, 794, 793), (793, 797, 798, 800), (804, 808, 670, 672), (811, 808, 671, 676), (809, 810, 768, 767), (801, 935, 936, 769), (812, 807, 754, 757), (811, 806, 681, 680), (914, 809, 767, 913), (802, 804, 988, 1000), (810, 760, 765, 768), (812, 801, 769, 755), (803, 802, 688, 697), (807, 803, 697, 754), (813, 814, 683, 682), (806, 813, 682, 681), (692, 814, 679, 691), (818, 822, 821, 817), (825, 820, 819, 826), (820, 816, 815, 819), (824, 817, 821, 826), (825, 822, 818, 823), (820, 825, 823, 816), (815, 824, 826, 819), (822, 825, 826, 821), (839, 842, 829, 865), (833, 829, 836, 838), (844, 861, 862, 833), (827, 831, 869), (865, 829, 833, 862), (863, 834, 830, 864), (837, 849, 858, 854), (830, 834, 837, 835), (841, 830, 835, 847), (844, 833, 838, 850), (834, 843, 849, 837), (843, 844, 850, 849), (829, 842, 848, 836), (842, 841, 847, 848), (836, 848, 851, 852), (850, 838, 856, 855), (846, 845, 869), (868, 867, 869), (834, 863, 866, 843), (843, 866, 861, 844), (864, 830, 841, 840), (840, 841, 842, 839), (847, 835, 853, 857), (838, 836, 852, 856), (835, 837, 854, 853), (849, 850, 855, 858), (848, 847, 857, 851), (865, 859, 839), (859, 860, 840, 839), (860, 864, 840), (1167, 1168, 862, 861), (1169, 1170, 863, 864), (1168, 1171, 865, 862), (1170, 1172, 866, 863), (1172, 1167, 861, 866), (1171, 1173, 859, 865), (1173, 1174, 860, 859), (1174, 1169, 864, 860), (831, 846, 869), (828, 868, 869), (867, 827, 869), (845, 832, 869), (832, 828, 869), (870, 876, 887, 889), (877, 874, 888, 886), (871, 870, 889, 890), (870, 871, 879, 878), (873, 872, 880, 881), (875, 874, 882, 883), (871, 875, 883, 879), (872, 876, 884, 880), (876, 870, 878, 884), (877, 873, 881, 885), (874, 877, 885, 882), (890, 889, 894), (888, 893, 894), (887, 891, 894), (875, 871, 890, 893), (872, 873, 892, 891), (873, 877, 886, 892), (876, 872, 891, 887), (874, 875, 893, 888), (886, 888, 894), (889, 887, 894), (893, 890, 894), (891, 892, 894), (892, 886, 894), (882, 885, 902, 899), (884, 878, 895, 901), (879, 883, 900, 896), (881, 880, 897, 898), (885, 881, 898, 902), (880, 884, 901, 897), (883, 882, 899, 900), (878, 879, 896, 895), (852, 896, 900, 856), (856, 900, 899, 855), (855, 899, 902, 858), (858, 902, 898, 854), (854, 898, 897, 853), (853, 897, 901, 857), (857, 901, 895, 851), (851, 895, 896, 852), (805, 914, 913, 766), (756, 912, 914, 805), (717, 758, 912, 907), (714, 706, 909, 911), (707, 1103, 1102, 908), (712, 713, 903, 906), (706, 709, 905, 909), (708, 707, 908, 907), (709, 712, 906, 905), (1058, 1066, 1064, 1056), (920, 943, 938, 923), (938, 943, 945, 942), (943, 944, 946, 945), (920, 922, 944, 943), (715, 723, 919, 918), (905, 906, 920, 923), (722, 721, 916, 917), (906, 903, 922, 920), (911, 909, 924, 921), (909, 905, 923, 924), (1113, 1109, 929, 1080), (1114, 1113, 1080, 1081), (696, 705, 1104, 1082), (697, 696, 1082, 930), (1109, 1107, 925, 929), (1112, 1108, 927, 1078), (1108, 1111, 928, 927), (1107, 1110, 926, 925), (935, 934, 756, 805), (934, 930, 708, 756), (936, 935, 805, 766), (924, 937, 939, 921), (923, 938, 937, 924), (933, 929, 942, 941), (709, 706, 937, 938), (714, 932, 940, 939), (932, 933, 941, 940), (939, 940, 950, 949), (921, 939, 949, 948), (919, 921, 948, 947), (949, 950, 954, 953), (948, 949, 953, 952), (947, 948, 952, 951), (946, 944, 957, 958), (944, 922, 956, 957), (922, 917, 955, 956), (915, 918, 962, 959), (916, 915, 959, 960), (919, 947, 964, 963), (918, 919, 963, 962), (917, 916, 960, 961), (947, 951, 965, 964), (955, 917, 961, 966), (942, 945, 970, 969), (941, 942, 969, 968), (946, 958, 1006, 971), (945, 946, 971, 970), (950, 940, 967, 972), (954, 950, 972, 973), (940, 941, 968, 967), (969, 970, 1007, 1004), (967, 968, 1005, 1003), (968, 969, 1004, 1005), (970, 971, 1006, 1007), (967, 1003, 973, 972), (962, 963, 982, 981), (959, 962, 981, 979), (960, 959, 979, 980), (960, 980, 966, 961), (963, 964, 965, 982), (803, 984, 802), (984, 983, 804, 802), (983, 808, 804), (696, 986, 687), (986, 985, 674, 687), (985, 675, 674), (704, 687, 674, 987), (1001, 988, 1013), (989, 1002, 1018, 1012), (990, 1014, 1018, 1002), (988, 989, 1012, 1013), (1001, 995, 1000, 988), (987, 686, 991, 990), (705, 704, 998, 999), (673, 983, 1001, 993), (985, 986, 996, 1002), (688, 802, 1000, 992), (983, 984, 995, 1001), (704, 987, 990, 998), (804, 672, 989, 988), (984, 689, 994, 995), (1007, 1006, 1010, 1011), (973, 1003, 975), (1006, 958, 974), (1003, 1005, 1009, 976), (1005, 1004, 1008, 1009), (1004, 1007, 1011, 1008), (975, 1003, 976, 977), (1006, 974, 978, 1010), (993, 1001, 1013, 1016), (1002, 996, 998, 990), (990, 991, 1015, 1014), (991, 997, 1017, 1015), (1016, 1013, 1020, 1021), (1013, 1012, 1019, 1020), (1018, 1014, 1022, 1025), (1014, 1015, 1023, 1022), (1015, 1017, 1024, 1023), (1025, 1022, 1026, 1029), (1022, 1023, 1027, 1026), (1023, 1024, 1028, 1027), (1017, 997, 1030, 1032), (1024, 1017, 1032, 1033), (1028, 1024, 1033, 1034), (997, 999, 1031, 1030), (1010, 1034, 1033, 1011), (1011, 1033, 1032, 1008), (1008, 1032, 1030, 1009), (1009, 1030, 1031, 976), (1037, 1019, 1038), (1025, 1029, 1037), (1035, 1036, 1037, 1029), (1018, 1025, 1037, 1038), (1018, 1038, 1012), (1037, 1036, 1019), (1019, 1012, 1038), (1021, 1020, 1039, 1040), (1040, 1039, 1041, 1042), (1036, 1039, 1020, 1019), (1035, 1041, 1039, 1036), (1031, 999, 1044, 1045), (999, 998, 996, 1044), (977, 976, 1043, 1046), (976, 1031, 1045, 1043), (995, 994, 1047, 1048), (1000, 995, 1048), (996, 992, 1044), (992, 1000, 1048, 1044), (1044, 1048, 1043, 1045), (1046, 1043, 1048, 1047), (1010, 978, 1049, 1050), (1050, 1049, 1051, 1052), (1052, 1051, 1053, 1054), (1041, 1054, 1053, 1042), (1029, 1054, 1041, 1035), (1026, 1054, 1029), (1027, 1052, 1054, 1026), (1028, 1050, 1052, 1027), (1034, 1010, 1050, 1028), (1066, 1070, 1068, 1064), (1061, 1060, 720, 728), (1060, 1062, 904, 720), (739, 1061, 728, 737), (1157, 1159, 1070, 1066), (1065, 1064, 1068, 1069), (1070, 1074, 1072, 1068), (1159, 1161, 1074, 1070), (1069, 1068, 1072, 1073), (1061, 1073, 1072, 1060), (1060, 1072, 1074, 1062), (1059, 1162, 1071), (1110, 1112, 1078, 926), (694, 1076, 1077, 703), (685, 1075, 1076, 694), (927, 711, 1059, 1078), (712, 1079, 713), (1079, 1063, 713), (1063, 1079, 1067), (1067, 1079, 1071), (1071, 1079, 1059), (926, 1078, 1059, 1079), (1082, 1104, 1101, 931), (930, 1082, 931), (1080, 929, 933), (1081, 1080, 933, 932), (911, 723, 1084, 1086), (911, 1086, 1083, 714), (1081, 932, 1087, 1088), (932, 714, 1083, 1087), (723, 731, 1085, 1084), (1088, 1087, 1093, 1094), (1084, 1085, 1091, 1090), (1087, 1083, 1089, 1093), (1086, 1092, 1089, 1083), (1086, 1084, 1090, 1092), (1094, 1093, 1099, 1100), (1090, 1091, 1097, 1096), (1093, 1089, 1095, 1099), (1092, 1098, 1095, 1089), (1092, 1090, 1096, 1098), (703, 1077, 1112, 1110), (1099, 1101, 1104, 1100), (1095, 1103, 1101, 1099), (1098, 1102, 1103, 1095), (1096, 1105, 1102, 1098), (1097, 1106, 1105, 1096), (733, 1106, 731), (702, 703, 1110, 1107), (701, 700, 1111, 1108), (1077, 701, 1108, 1112), (699, 702, 1107, 1109), (705, 695, 1113, 1114), (695, 699, 1109, 1113), (1114, 1081, 1088), (1088, 1094, 1114), (1094, 1100, 1114), (705, 1114, 1104), (713, 1063, 1055, 1057, 1065, 1069, 1073, 1061, 730, 722, 903), (1104, 1114, 1100), (731, 1106, 1097, 1091, 1085), (1131, 1132, 1117, 1115), (1132, 1133, 1121, 1117), (1133, 1134, 1119, 1121), (1134, 1131, 1115, 1119), (1115, 1117, 1121, 1119), (1124, 1123, 1125, 1126), (1126, 1125, 1129, 1130), (1130, 1129, 1127, 1128), (1128, 1127, 1123, 1124), (1120, 1116, 1131, 1134), (1122, 1120, 1134, 1133), (1118, 1122, 1133, 1132), (1116, 1118, 1132, 1131), (1135, 1136, 1138, 1137), (1137, 1138, 1140, 1139), (1139, 1140, 1142, 1141), (1141, 1142, 1144, 1143), (1143, 1144, 1146, 1145), (1145, 1146, 1136, 1135), (1147, 1148, 1150, 1149), (1149, 1150, 1152, 1151), (1151, 1152, 1154, 1153), (1147, 1149, 1151, 1153, 1155, 1156), (1062, 1074, 1161), (1062, 1161, 1162, 1059), (1067, 1071, 1162, 1160), (1160, 1162, 1161, 1159), (1063, 1067, 1160, 1158), (1158, 1160, 1159, 1157), (1062, 1059, 711, 904), (711, 710, 910, 904), (1055, 1063, 1158), (1055, 1158, 1157, 1058), (1152, 1150, 1163, 1165), (1150, 1148, 1164, 1163), (1154, 1152, 1165, 1166), (831, 827, 1179, 1176), (1173, 1171, 1187, 1189), (828, 832, 1177, 1178), (1174, 1173, 1189, 1190), (846, 831, 1176, 1175), (868, 828, 1178, 1182), (1169, 1174, 1190, 1184), (1168, 1167, 1183, 1185), (1182, 1178, 1184, 1190), (1181, 1182, 1190, 1189), (1179, 1181, 1189, 1187), (1180, 1175, 1183, 1188), (1177, 1180, 1188, 1186), (1176, 1179, 1187, 1185), (1178, 1177, 1186, 1184), (1175, 1176, 1185, 1183), (1167, 1172, 1188, 1183), (832, 845, 1180, 1177), (1172, 1170, 1186, 1188), (845, 846, 1175, 1180), (1171, 1168, 1185, 1187), (827, 867, 1181, 1179), (1170, 1169, 1184, 1186), (867, 868, 1182, 1181), (1191, 1192, 1194, 1193), (1196, 1197, 1198, 1195), (1212, 1213, 1214, 1211), (1207, 1208, 1210, 1209), (1191, 1196, 1195, 1192), (1194, 1198, 1197, 1193), (1203, 1199, 1200, 1204), (1206, 1201, 1202, 1205), (1205, 1202, 1199, 1203), (1204, 1200, 1201, 1206), (1206, 1205, 1203, 1204), (1201, 1200, 1199, 1202), (1209, 1213, 1212, 1207), (1208, 1211, 1214, 1210), (1207, 1212, 1211, 1208), (1210, 1214, 1213, 1209), (1224, 1225, 1229, 1228), (1225, 1226, 1230, 1229), (1217, 1218, 1222, 1221), (1216, 1217, 1221, 1220), (1218, 1215, 1219, 1222), (1215, 1216, 1220, 1219), (1226, 1223, 1227, 1230), (1223, 1224, 1228, 1227), (1235, 1231, 1232, 1236), (1238, 1233, 1234, 1237), (1237, 1234, 1231, 1235), (1236, 1232, 1233, 1238), (1238, 1237, 1235, 1236), (1233, 1232, 1231, 1234), (1240, 1241, 1245, 1244), (1241, 1242, 1246, 1245), (1242, 1239, 1243, 1246), (1239, 1240, 1244, 1243), (1251, 1247, 1248, 1252), (1254, 1249, 1250, 1253), (1253, 1250, 1247, 1251), (1252, 1248, 1249, 1254), (1254, 1253, 1251, 1252), (1249, 1248, 1247, 1250), (1256, 1257, 1261, 1260), (1257, 1258, 1262, 1261), (1258, 1255, 1259, 1262), (1255, 1256, 1260, 1259), (1263, 1264, 1266, 1265), (1266, 1268, 1267, 1265), (1266, 1264, 1268), (1265, 1267, 1263), (1278, 1269, 1272, 1277), (1274, 1276, 1275, 1271), (1280, 1273, 1270, 1279), (1271, 1275, 1283), (1293, 1287, 1294, 1295), (1287, 1286, 1294), (1292, 1298, 1285, 1288), (1269, 1281, 1282, 1272), (1284, 1296, 1288, 1285), (1291, 1297, 1289, 1290)])
me_cube.polygons.foreach_set('use_smooth', [True] * 1032)
me_cube.polygons.foreach_set('material_index', [0, 0, 0, 0, 0, 0, 0, 0, 0, 0, 0, 0, 0, 0, 0, 0, 0, 0, 0, 0, 0, 0, 0, 0, 0, 0, 0, 0, 0, 0, 0, 0, 0, 0, 0, 0, 0, 0, 0, 0, 0, 0, 0, 0, 0, 0, 0, 0, 0, 0, 0, 0, 0, 0, 0, 0, 0, 0, 0, 0, 0, 0, 0, 0, 0, 0, 0, 0, 0, 0, 0, 0, 0, 0, 0, 0, 0, 0, 0, 0, 0, 0, 0, 0, 0, 0, 0, 0, 0, 0, 0, 0, 0, 0, 0, 0, 0, 0, 0, 0, 0, 0, 0, 0, 0, 0, 0, 0, 0, 0, 0, 0, 0, 0, 0, 0, 0, 0, 0, 0, 0, 0, 0, 0, 0, 0, 0, 0, 0, 0, 0, 0, 0, 0, 0, 0, 0, 0, 0, 0, 0, 0, 0, 0, 0, 0, 0, 0, 0, 0, 0, 0, 0, 0, 0, 0, 0, 0, 0, 0, 0, 0, 0, 0, 0, 0, 0, 0, 0, 0, 0, 0, 0, 0, 0, 0, 0, 0, 0, 0, 0, 0, 0, 0, 0, 0, 0, 0, 0, 0, 0, 0, 0, 0, 0, 0, 0, 0, 0, 0, 0, 0, 0, 0, 0, 0, 0, 0, 0, 0, 0, 0, 0, 0, 0, 0, 0, 0, 0, 0, 0, 0, 0, 0, 0, 0, 0, 0, 0, 0, 0, 0, 0, 0, 0, 0, 0, 0, 0, 0, 0, 0, 0, 0, 0, 0, 0, 0, 0, 0, 0, 0, 0, 0, 0, 0, 0, 0, 0, 0, 0, 0, 0, 0, 0, 0, 0, 0, 0, 0, 0, 0, 0, 0, 0, 0, 0, 0, 0, 0, 0, 0, 0, 0, 0, 0, 0, 0, 0, 0, 0, 0, 0, 0, 0, 0, 0, 0, 0, 0, 0, 0, 0, 0, 0, 0, 0, 0, 0, 0, 0, 0, 0, 0, 0, 0, 0, 0, 0, 0, 0, 0, 0, 0, 0, 0, 0, 0, 0, 0, 0, 0, 0, 0, 0, 0, 0, 0, 0, 0, 0, 0, 0, 0, 0, 0, 0, 0, 0, 0, 0, 0, 0, 0, 0, 0, 0, 0, 0, 0, 0, 0, 0, 0, 0, 0, 0, 0, 0, 0, 0, 0, 0, 0, 0, 0, 0, 0, 0, 0, 0, 0, 0, 0, 0, 0, 0, 0, 0, 0, 0, 0, 0, 0, 0, 0, 0, 0, 0, 0, 0, 0, 0, 0, 0, 0, 0, 0, 0, 0, 0, 0, 0, 0, 0, 0, 0, 0, 0, 0, 0, 0, 0, 0, 0, 0, 0, 0, 0, 0, 0, 0, 0, 0, 0, 0, 0, 0, 0, 0, 0, 0, 0, 0, 0, 0, 0, 0, 0, 0, 0, 0, 0, 0, 0, 0, 0, 0, 0, 0, 0, 0, 0, 0, 0, 0, 0, 0, 0, 0, 0, 0, 0, 0, 0, 0, 0, 0, 0, 0, 0, 0, 0, 0, 0, 0, 0, 0, 0, 0, 0, 0, 0, 0, 0, 0, 0, 0, 0, 0, 0, 0, 0, 0, 0, 0, 0, 0, 0, 0, 0, 0, 0, 0, 0, 0, 0, 0, 0, 0, 0, 0, 0, 0, 0, 0, 0, 0, 0, 0, 0, 0, 0, 0, 0, 0, 0, 0, 0, 0, 0, 0, 0, 0, 0, 0, 0, 0, 0, 0, 0, 0, 0, 0, 0, 0, 0, 0, 0, 0, 0, 0, 0, 0, 0, 0, 0, 0, 0, 0, 0, 0, 0, 0, 0, 0, 0, 0, 0, 0, 0, 0, 0, 0, 0, 0, 0, 0, 0, 0, 0, 0, 0, 0, 0, 0, 0, 0, 0, 0, 0, 0, 0, 0, 0, 0, 0, 0, 0, 0, 0, 0, 0, 0, 0, 0, 0, 0, 0, 0, 0, 0, 0, 0, 0, 0, 0, 0, 0, 0, 0, 0, 0, 0, 0, 0, 0, 0, 0, 0, 0, 0, 0, 0, 0, 0, 0, 0, 0, 0, 0, 0, 0, 0, 0, 0, 0, 0, 0, 0, 0, 0, 0, 0, 0, 0, 0, 0, 0, 0, 0, 0, 0, 0, 0, 0, 0, 0, 0, 0, 0, 0, 0, 0, 0, 0, 0, 0, 0, 0, 0, 0, 0, 0, 0, 0, 0, 0, 0, 0, 0, 0, 0, 0, 0, 0, 0, 0, 0, 0, 0, 0, 0, 0, 0, 0, 0, 0, 0, 0, 0, 0, 0, 0, 0, 0, 0, 0, 0, 0, 0, 0, 0, 0, 0, 0, 0, 0, 0, 0, 0, 0, 0, 0, 0, 0, 0, 0, 0, 0, 0, 0, 0, 0, 0, 0, 0, 0, 0, 0, 0, 0, 0, 0, 0, 0, 0, 0, 0, 0, 0, 0, 0, 0, 0, 0, 0, 0, 0, 0, 0, 0, 0, 0, 0, 0, 0, 0, 0, 0, 0, 0, 0, 0, 0, 0, 0, 0, 0, 0, 0, 0, 0, 0, 0, 0, 0, 0, 0, 0, 0, 0, 0, 0, 0, 0, 0, 0, 0, 0, 0, 0, 0, 0, 0, 0, 0, 0, 0, 0, 0, 0, 0, 0, 0, 0, 0, 0, 0, 0, 0, 0, 0, 0, 0, 0, 0, 0, 0, 0, 0, 0, 0, 0, 0, 0, 0, 0, 0, 0, 0, 0, 0, 0, 0, 0, 0, 0, 0, 0, 0, 0, 0, 0, 0, 0, 0, 0, 0, 0, 0, 0, 0, 0, 0, 0, 0, 0, 0, 0, 0, 0, 0, 0, 0, 0, 0, 0, 0, 0, 0, 0, 0, 0, 0, 0, 0, 0, 0, 0, 0, 0, 0, 0, 0, 0, 0, 0, 0, 0, 0, 0, 0, 0, 0, 0, 0, 0, 0, 0, 0, 0, 0, 0, 0, 0, 0, 0, 0, 0, 0, 0, 0, 0, 0, 0, 0, 0, 0, 0, 0, 0, 0, 0, 0, 0, 0, 0, 0, 0, 0, 0, 0, 0, 0, 0, 0, 0, 0, 0, 0, 0, 0, 0, 0, 0, 0, 0, 0, 0, 0, 0, 0, 0, 0, 0, 0, 0, 0, 0, 0, 0, 0, 0, 0, 0, 0, 0, 0, 0, 0, 0, 0, 0, 0, 0, 0, 0, 0, 0, 0, 0, 0, 0, 0, 0, 0, 0, 0, 0, 0, 0, 1, 1, 1, 1, 1, 1, 1, 1, 1, 1])
me_cube.materials.append(mat_material)
me_cube.materials.append(mat_material_001)
me_cube.use_remesh_preserve_volume = False
me_cube.use_remesh_preserve_attributes = False
me_cube.use_mirror_vertex_groups = False
me_cube.update()

# ---- objects
ob_tail_rotor_center = bpy.data.objects.new('Tail Rotor Center', me_cylinder_000)
ob_rotor_center = bpy.data.objects.new('Rotor Center', me_cylinder_003)
ob_rotor = bpy.data.objects.new('Rotor', me_cylinder_009)
ob_blackhawk_001 = bpy.data.objects.new('Blackhawk.001', me_cube_005)
ob_cube = bpy.data.objects.new('Cube', me_cube_002)
ob_tail_rotor = bpy.data.objects.new('Tail Rotor', me_cylinder_001)
ob_blackhawk = bpy.data.objects.new('Blackhawk', me_cube)

# ---- transforms, parenting, visibility, modifiers, constraints
ob_tail_rotor_center.location = (0.0, 14.0, 4.676)
ob_tail_rotor_center.lineart.crease_threshold = 0.0
_m = ob_tail_rotor_center.modifiers.new('EdgeSplit', 'EDGE_SPLIT')
ob_rotor_center.location = (0.0, 0.5787, 3.798)
ob_rotor_center.lineart.crease_threshold = 0.0
_m = ob_rotor_center.modifiers.new('EdgeSplit', 'EDGE_SPLIT')
ob_rotor.parent = ob_rotor_center
ob_rotor.matrix_parent_inverse = Matrix(((1.0, 0.0, 0.0, -0.0), (0.0, 1.0, 0.0, -0.5787), (0.0, 0.0, 1.0, -3.798), (0.0, 0.0, 0.0, 1.0)))
ob_rotor.location = (0.0, 0.5787, 3.798)
ob_rotor.lineart.crease_threshold = 0.0
_m = ob_rotor.modifiers.new('EdgeSplit', 'EDGE_SPLIT')
ob_blackhawk_001.location = (0.0, 0.0, 0.0)
ob_blackhawk_001.hide_render = True
ob_blackhawk_001.lineart.crease_threshold = 0.0
_m = ob_blackhawk_001.modifiers.new('EdgeSplit', 'EDGE_SPLIT')
ob_cube.location = (0.0, 0.0, 0.0)
ob_cube.lineart.crease_threshold = 0.0
_m = ob_cube.modifiers.new('EdgeSplit', 'EDGE_SPLIT')
ob_tail_rotor.location = (0.0, 14.0, 4.676)
ob_tail_rotor.lineart.crease_threshold = 0.0
_m = ob_tail_rotor.modifiers.new('EdgeSplit', 'EDGE_SPLIT')
ob_blackhawk.location = (0.0, 0.0, 0.0)
ob_blackhawk.hide_render = True
ob_blackhawk.lineart.crease_threshold = 0.0
_m = ob_blackhawk.modifiers.new('Mirror', 'MIRROR')
_m = ob_blackhawk.modifiers.new('EdgeSplit', 'EDGE_SPLIT')

# ---- collection membership
col_collection_1.objects.link(ob_tail_rotor_center)
col_collection_1.objects.link(ob_rotor_center)
col_collection_1.objects.link(ob_rotor)
col_collection_1.objects.link(ob_blackhawk_001)
col_collection_1.objects.link(ob_cube)
col_collection_1.objects.link(ob_tail_rotor)
col_collection_1.objects.link(ob_blackhawk)

# ---- scene / render settings (as saved in the file)
scene.frame_start = 1; scene.frame_end = 250; scene.frame_set(1)
scene.render.engine = 'BLENDER_EEVEE_NEXT'
scene.render.resolution_percentage = 50
scene.render.fps = 25
scene.render.dither_intensity = 0.0
scene.cycles.use_denoising = False
scene.cycles.samples = 128
scene.cycles.sampling_pattern = 'TABULATED_SOBOL'
scene.cycles.light_sampling_threshold = 0.0
scene.cycles.use_adaptive_sampling = False
scene.cycles.use_light_tree = False
scene.cycles.blur_glossy = 0.0
scene.cycles.sample_clamp_indirect = 0.0
scene.view_settings.view_transform = 'Standard'
bpy.context.view_layer.update()

# ---- added for rendering (the .blend has no active camera and no usable light): camera, sun
cam_auto = bpy.data.cameras.new('AutoCamera')
cam_auto.lens = 50.0
cam_auto.sensor_width = 36.0
cam_auto.clip_end = 1000.0
ob_auto_camera = bpy.data.objects.new('AutoCamera', cam_auto)
scene.collection.objects.link(ob_auto_camera)
ob_auto_camera.location = (29.4145, -31.9025, 28.208)
ob_auto_camera.rotation_euler = (1.09748, -7.21219e-08, 0.694738)
scene.camera = ob_auto_camera
light_auto_sun = bpy.data.lights.new('AutoSun', 'SUN')
light_auto_sun.energy = 3.0
light_auto_sun.angle = 0.0523599
ob_auto_sun = bpy.data.objects.new('AutoSun', light_auto_sun)
scene.collection.objects.link(ob_auto_sun)
ob_auto_sun.rotation_euler = (0.872665, 0.174533, 0.523599)
bpy.context.view_layer.update()

